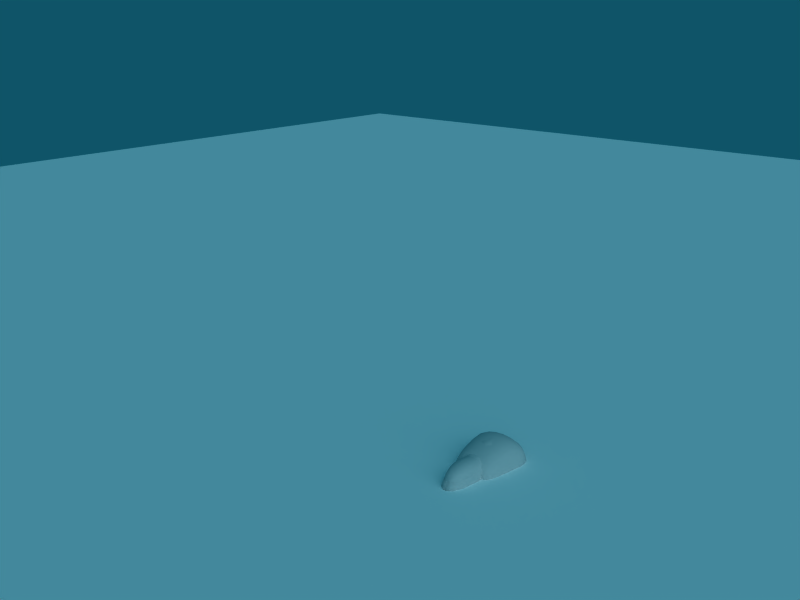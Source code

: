 # Source: Blender_Biped_Model_by_SwanArt.blend  (saved by Blender 2.68.0; exported with 4.5.12 LTS)
import bpy
from mathutils import Matrix  # noqa: F401  (used for matrix-valued properties, if any)

bpy.ops.wm.read_factory_settings(use_empty=True)
scene = bpy.context.scene
scene.name = 'Scene'

# ---- collections
col_collection_1 = bpy.data.collections.new('Collection 1'); scene.collection.children.link(col_collection_1)
col_collection_2 = bpy.data.collections.new('Collection 2'); scene.collection.children.link(col_collection_2)
col_collection_11 = bpy.data.collections.new('Collection 11'); scene.collection.children.link(col_collection_11)
col_collection_20 = bpy.data.collections.new('Collection 20'); scene.collection.children.link(col_collection_20)
col_collection_20.hide_render = True
col_collection_20.hide_viewport = True

# ---- materials (node trees are filled in below, after node groups)
mat_material_001 = bpy.data.materials.new('Material.001')
mat_material_001.alpha_threshold = 0.0
mat_material_001.use_transparent_shadow = False
mat_material_001.diffuse_color = (1.0, 0.9999, 0.9999, 1.0)
mat_material_001.roughness = 0.5
mat_material_001.line_color = (0.0, 0.0, 0.0, 1.0)

# ---- material node trees

# ---- world
world_world = bpy.data.worlds.new('World'); scene.world = world_world
world_world.color = (0.05886, 0.3296, 0.4075)
world_world.use_sun_shadow = False
world_world.sun_shadow_jitter_overblur = 0.0
world_world.cycles.sampling_method = 'MANUAL'
world_world.cycles.sample_map_resolution = 256

# ---- cameras
cam_camera = bpy.data.cameras.new('Camera')
cam_camera.passepartout_alpha = 0.2
cam_camera.clip_end = 100.0
cam_camera.lens = 35.0
cam_camera.sensor_width = 32.0
cam_camera.sensor_height = 18.0
cam_camera.show_passepartout = False
cam_camera.show_safe_areas = True
cam_camera.dof.focus_distance = 0.0
cam_camera.dof.aperture_fstop = 128.0

# ---- lights
light_lamp = bpy.data.lights.new('Lamp', 'SUN')
light_lamp.transmission_factor = 0.0
light_lamp.angle = 1.571
light_lamp.energy = 1.0
light_lamp.shadow_buffer_clip_start = 0.5
light_lamp.shadow_soft_size = 1.0
light_lamp.shadow_cascade_max_distance = 1000.0
light_lamp.cycles.use_multiple_importance_sampling = False

# ---- meshes
me_slider = bpy.data.meshes.new('Slider')
me_slider.from_pydata([(0.25, 0.05, 3.775e-09), (0.25, -0.05, -3.775e-09), (-0.25, -0.05, -3.775e-09), (-0.25, 0.05, 3.775e-09), (-0.2, 5.215e-08, 4.441e-15), (0.2, 5.215e-08, 4.441e-15)], [(1, 2), (0, 3), (2, 3), (0, 1), (5, 4)], [])
me_slider.use_remesh_preserve_volume = False
me_slider.use_remesh_preserve_attributes = False
me_slider.use_mirror_vertex_groups = False
me_slider.update()
me_chest = bpy.data.meshes.new('Chest')
me_chest.from_pydata([(0.1174, 0.07647, -0.185), (0.1215, -0.07849, -0.185), (0.1823, 0.1251, 0.1689), (0.1863, -0.07849, 0.1709), (-2.98e-08, -0.117, -0.1506), (-1.73e-18, 0.07647, -0.1506), (-1.192e-07, -0.117, 0.2074), (7.785e-19, 0.1251, 0.2054), (0.1407, -0.1008, 0.01622), (0.1367, 0.09066, -0.006082), (-7.451e-08, -0.1393, 0.04055), (-2.854e-18, 0.05011, 0.01825)], [], [(5, 0, 1, 4), (2, 7, 6, 3), (0, 9, 8, 1), (9, 2, 3, 8), (6, 10, 8, 3), (10, 4, 1, 8), (9, 0, 5, 11), (11, 7, 2, 9)])
me_chest.polygons.foreach_set('use_smooth', [True] * 8)
me_chest.use_remesh_preserve_volume = False
me_chest.use_remesh_preserve_attributes = False
me_chest.use_mirror_vertex_groups = False
me_chest.update()
me_shoulder_l = bpy.data.meshes.new('Shoulder.L')
me_shoulder_l.from_pydata([(0.1037, 0.06367, -0.05202), (0.1037, -0.09466, -0.05202), (-0.1037, -0.1456, -0.05202), (-0.1037, 0.01275, -0.05202), (0.1037, 0.06367, 0.04733), (0.1037, -0.09466, 0.04733), (-0.1037, -0.1456, 0.04733), (-0.1037, 0.01275, 0.04733)], [], [(0, 1, 2, 3), (4, 7, 6, 5), (0, 4, 5, 1), (1, 5, 6, 2), (2, 6, 7, 3), (4, 0, 3, 7)])
me_shoulder_l.polygons.foreach_set('use_smooth', [True] * 6)
me_shoulder_l.use_remesh_preserve_volume = False
me_shoulder_l.use_remesh_preserve_attributes = False
me_shoulder_l.use_mirror_vertex_groups = False
me_shoulder_l.update()
me_shoulder_r = bpy.data.meshes.new('Shoulder.R')
me_shoulder_r.from_pydata([(-0.1037, 0.06367, -0.05202), (-0.1037, -0.09466, -0.05202), (0.1037, -0.1456, -0.05202), (0.1037, 0.01275, -0.05202), (-0.1037, 0.06367, 0.04733), (-0.1037, -0.09466, 0.04733), (0.1037, -0.1456, 0.04733), (0.1037, 0.01275, 0.04733)], [], [(0, 1, 2, 3), (4, 7, 6, 5), (0, 4, 5, 1), (1, 5, 6, 2), (2, 6, 7, 3), (4, 0, 3, 7)])
me_shoulder_r.polygons.foreach_set('use_smooth', [True] * 6)
me_shoulder_r.use_remesh_preserve_volume = False
me_shoulder_r.use_remesh_preserve_attributes = False
me_shoulder_r.use_mirror_vertex_groups = False
me_shoulder_r.update()
me_upperarm_r = bpy.data.meshes.new('UpperArm.R')
me_upperarm_r.from_pydata([(-0.2212, 0.03458, -0.05198), (-0.2212, -0.06556, -0.05198), (0.2076, -0.06556, -0.05198), (0.2076, 0.03458, -0.05198), (-0.2212, 0.03458, 0.04729), (-0.2212, -0.06556, 0.04729), (0.2076, -0.06556, 0.04729), (0.2076, 0.03458, 0.04729)], [], [(0, 1, 2, 3), (4, 7, 6, 5), (0, 4, 5, 1), (1, 5, 6, 2), (2, 6, 7, 3), (4, 0, 3, 7)])
me_upperarm_r.polygons.foreach_set('use_smooth', [True] * 6)
me_upperarm_r.use_remesh_preserve_volume = False
me_upperarm_r.use_remesh_preserve_attributes = False
me_upperarm_r.use_mirror_vertex_groups = False
me_upperarm_r.update()
me_upperarm_l = bpy.data.meshes.new('UpperArm.L')
me_upperarm_l.from_pydata([(0.2212, 0.03458, -0.05198), (0.2212, -0.06556, -0.05198), (-0.2076, -0.06556, -0.05198), (-0.2076, 0.03458, -0.05198), (0.2212, 0.03458, 0.04729), (0.2212, -0.06556, 0.04729), (-0.2076, -0.06556, 0.04729), (-0.2076, 0.03458, 0.04729)], [], [(0, 1, 2, 3), (4, 7, 6, 5), (0, 4, 5, 1), (1, 5, 6, 2), (2, 6, 7, 3), (4, 0, 3, 7)])
me_upperarm_l.polygons.foreach_set('use_smooth', [True] * 6)
me_upperarm_l.use_remesh_preserve_volume = False
me_upperarm_l.use_remesh_preserve_attributes = False
me_upperarm_l.use_mirror_vertex_groups = False
me_upperarm_l.update()
me_neck = bpy.data.meshes.new('Neck')
me_neck.from_pydata([(0.09985, 0.1028, -0.04994), (0.09985, -0.07057, -0.04304), (-0.09985, -0.07057, -0.04304), (-0.09985, 0.1028, -0.04994), (0.03017, 0.03594, 0.1569), (0.03017, -0.02761, 0.1569), (-0.03017, -0.02761, 0.1569), (-0.03017, 0.03594, 0.1569), (0.04347, -0.02637, 0.04929), (0.04347, 0.0652, 0.04929), (-0.04347, -0.02637, 0.04929), (-0.04347, 0.0652, 0.04929), (-0.02517, -0.0005669, -0.09353), (-0.02517, 0.04736, -0.09527), (0.02517, 0.04736, -0.09527), (0.02517, -0.0005669, -0.09353)], [], [(4, 7, 6, 5), (0, 9, 8, 1), (9, 4, 5, 8), (1, 8, 10, 2), (8, 5, 6, 10), (2, 10, 11, 3), (10, 6, 7, 11), (4, 9, 11, 7), (9, 0, 3, 11), (2, 3, 13, 12), (3, 0, 14, 13), (0, 1, 15, 14), (1, 2, 12, 15), (14, 15, 12, 13)])
me_neck.polygons.foreach_set('use_smooth', [True] * 14)
me_neck.use_remesh_preserve_volume = False
me_neck.use_remesh_preserve_attributes = False
me_neck.use_mirror_vertex_groups = False
me_neck.update()
me_head = bpy.data.meshes.new('Head')
me_head.from_pydata([(0.08841, 0.1307, -0.07873), (0.08475, -0.1307, -0.2025), (-0.08475, -0.1307, -0.2025), (-0.08841, 0.1307, -0.07873), (0.08841, 0.1765, 0.09225), (0.08475, -0.1328, 0.1193), (-0.08475, -0.1328, 0.1193), (-0.08841, 0.1765, 0.09225), (0.1039, 0.01508, -0.1141), (-0.1039, 0.01508, -0.1141), (0.1039, 0.04004, 0.1599), (-0.1039, 0.04004, 0.1599)], [], [(1, 5, 6, 2), (4, 0, 3, 7), (0, 8, 9, 3), (8, 1, 2, 9), (7, 11, 10, 4), (11, 6, 5, 10), (8, 0, 4, 10), (10, 5, 1, 8), (6, 11, 9, 2), (11, 7, 3, 9)])
me_head.polygons.foreach_set('use_smooth', [True] * 10)
me_head.use_remesh_preserve_volume = False
me_head.use_remesh_preserve_attributes = False
me_head.use_mirror_vertex_groups = False
me_head.update()
me_forearm_l = bpy.data.meshes.new('Forearm.L')
me_forearm_l.from_pydata([(0.1762, 0.02247, -0.02838), (0.1762, -0.04269, -0.02838), (-0.174, -0.06556, -0.05198), (-0.174, 0.03458, -0.05198), (0.1762, 0.02247, 0.02388), (0.1762, -0.04269, 0.02388), (-0.174, -0.06556, 0.04729), (-0.174, 0.03458, 0.04729)], [], [(0, 1, 2, 3), (4, 7, 6, 5), (0, 4, 5, 1), (1, 5, 6, 2), (2, 6, 7, 3), (4, 0, 3, 7)])
me_forearm_l.polygons.foreach_set('use_smooth', [True] * 6)
me_forearm_l.use_remesh_preserve_volume = False
me_forearm_l.use_remesh_preserve_attributes = False
me_forearm_l.use_mirror_vertex_groups = False
me_forearm_l.update()
me_forearm_r = bpy.data.meshes.new('Forearm.R')
me_forearm_r.from_pydata([(-0.1762, 0.02247, -0.02838), (-0.1762, -0.04269, -0.02838), (0.174, -0.06556, -0.05198), (0.174, 0.03458, -0.05198), (-0.1762, 0.02247, 0.02388), (-0.1762, -0.04269, 0.02388), (0.174, -0.06556, 0.04729), (0.174, 0.03458, 0.04729)], [], [(0, 1, 2, 3), (4, 7, 6, 5), (0, 4, 5, 1), (1, 5, 6, 2), (2, 6, 7, 3), (4, 0, 3, 7)])
me_forearm_r.polygons.foreach_set('use_smooth', [True] * 6)
me_forearm_r.use_remesh_preserve_volume = False
me_forearm_r.use_remesh_preserve_attributes = False
me_forearm_r.use_mirror_vertex_groups = False
me_forearm_r.update()
me_hand_r = bpy.data.meshes.new('Hand.R')
me_hand_r.from_pydata([(-0.03946, 0.0298, -0.01439), (-0.03946, -0.05013, -0.01439), (0.06745, -0.05236, -0.02356), (0.06745, 0.02322, -0.02356), (-0.03946, 0.0298, 0.0245), (-0.03946, -0.05013, 0.0245), (0.06745, -0.05236, 0.02674), (0.06745, 0.02322, 0.02674), (-0.001088, -0.05013, -0.01886), (-0.001088, 0.03378, -0.01886), (-0.001088, -0.05013, 0.02674), (-0.001088, 0.03378, 0.02674)], [], [(0, 4, 5, 1), (2, 6, 7, 3), (9, 0, 1, 8), (8, 2, 3, 9), (4, 11, 10, 5), (11, 7, 6, 10), (5, 10, 8, 1), (10, 6, 2, 8), (0, 9, 11, 4), (9, 3, 7, 11)])
me_hand_r.polygons.foreach_set('use_smooth', [True] * 10)
me_hand_r.use_remesh_preserve_volume = False
me_hand_r.use_remesh_preserve_attributes = False
me_hand_r.use_mirror_vertex_groups = False
me_hand_r.update()
me_thumb_r = bpy.data.meshes.new('Thumb.R')
me_thumb_r.from_pydata([(-0.05684, -0.01219, -0.01358), (-0.05031, -0.03783, -0.01358), (0.05334, -0.009115, -0.01949), (0.05334, 0.01995, -0.01949), (-0.05684, -0.01219, 0.01145), (-0.05031, -0.03783, 0.01145), (0.05334, -0.009115, 0.01289), (0.05334, 0.01995, 0.01289), (-0.01187, -0.03137, -0.01646), (-0.01852, -0.004182, -0.01646), (-0.01187, -0.03137, 0.01289), (-0.01852, -0.004182, 0.01289)], [], [(0, 4, 5, 1), (2, 6, 7, 3), (9, 0, 1, 8), (8, 2, 3, 9), (4, 11, 10, 5), (11, 7, 6, 10), (5, 10, 8, 1), (10, 6, 2, 8), (0, 9, 11, 4), (9, 3, 7, 11)])
me_thumb_r.polygons.foreach_set('use_smooth', [True] * 10)
me_thumb_r.use_remesh_preserve_volume = False
me_thumb_r.use_remesh_preserve_attributes = False
me_thumb_r.use_mirror_vertex_groups = False
me_thumb_r.update()
me_mit1_r = bpy.data.meshes.new('Mit1.R')
me_mit1_r.from_pydata([(-0.02762, 0.0321, -0.01546), (-0.02762, -0.03849, -0.01546), (0.03059, -0.03983, -0.01834), (0.03059, 0.03792, -0.01834), (-0.02762, 0.0321, 0.01077), (-0.02762, -0.03849, 0.01077), (0.03059, -0.03983, 0.01364), (0.03059, 0.03792, 0.01364), (0.001486, -0.03737, -0.01834), (0.001486, 0.03546, -0.01834), (0.001486, -0.03737, 0.01364), (0.001486, 0.03546, 0.01364)], [], [(0, 4, 5, 1), (2, 6, 7, 3), (9, 0, 1, 8), (8, 2, 3, 9), (4, 11, 10, 5), (11, 7, 6, 10), (5, 10, 8, 1), (10, 6, 2, 8), (0, 9, 11, 4), (9, 3, 7, 11)])
me_mit1_r.polygons.foreach_set('use_smooth', [True] * 10)
me_mit1_r.use_remesh_preserve_volume = False
me_mit1_r.use_remesh_preserve_attributes = False
me_mit1_r.use_mirror_vertex_groups = False
me_mit1_r.update()
me_mit2_r = bpy.data.meshes.new('Mit2.R')
me_mit2_r.from_pydata([(-0.02762, 0.02278, -0.01064), (-0.02762, -0.02471, -0.01064), (0.03059, -0.03735, -0.01676), (0.03059, 0.03542, -0.01676), (-0.02762, 0.02278, 0.005948), (-0.02762, -0.02471, 0.005948), (0.03059, -0.03735, 0.01207), (0.03059, 0.03542, 0.01207), (-0.003752, -0.02989, -0.01492), (-0.003752, 0.02796, -0.01492), (-0.003752, -0.02989, 0.01023), (-0.003752, 0.02796, 0.01023)], [], [(0, 4, 5, 1), (2, 6, 7, 3), (9, 0, 1, 8), (8, 2, 3, 9), (4, 11, 10, 5), (11, 7, 6, 10), (5, 10, 8, 1), (10, 6, 2, 8), (0, 9, 11, 4), (9, 3, 7, 11)])
me_mit2_r.polygons.foreach_set('use_smooth', [True] * 10)
me_mit2_r.use_remesh_preserve_volume = False
me_mit2_r.use_remesh_preserve_attributes = False
me_mit2_r.use_mirror_vertex_groups = False
me_mit2_r.update()
me_thumb_l = bpy.data.meshes.new('Thumb.L')
me_thumb_l.from_pydata([(0.05684, -0.01219, -0.01358), (0.05031, -0.03783, -0.01358), (-0.05334, -0.009115, -0.01949), (-0.05334, 0.01995, -0.01949), (0.05684, -0.01219, 0.01145), (0.05031, -0.03783, 0.01145), (-0.05334, -0.009115, 0.01289), (-0.05334, 0.01995, 0.01289), (0.01187, -0.03137, -0.01646), (0.01852, -0.004182, -0.01646), (0.01187, -0.03137, 0.01289), (0.01852, -0.004182, 0.01289)], [], [(0, 4, 5, 1), (2, 6, 7, 3), (9, 0, 1, 8), (8, 2, 3, 9), (4, 11, 10, 5), (11, 7, 6, 10), (5, 10, 8, 1), (10, 6, 2, 8), (0, 9, 11, 4), (9, 3, 7, 11)])
me_thumb_l.polygons.foreach_set('use_smooth', [True] * 10)
me_thumb_l.use_remesh_preserve_volume = False
me_thumb_l.use_remesh_preserve_attributes = False
me_thumb_l.use_mirror_vertex_groups = False
me_thumb_l.update()
me_hand_l = bpy.data.meshes.new('Hand.L')
me_hand_l.from_pydata([(0.03946, 0.0298, -0.01439), (0.03946, -0.05013, -0.01439), (-0.06745, -0.05236, -0.02356), (-0.06745, 0.02322, -0.02356), (0.03946, 0.0298, 0.0245), (0.03946, -0.05013, 0.0245), (-0.06745, -0.05236, 0.02674), (-0.06745, 0.02322, 0.02674), (0.001088, -0.05013, -0.01886), (0.001088, 0.03378, -0.01886), (0.001088, -0.05013, 0.02674), (0.001088, 0.03378, 0.02674)], [], [(0, 4, 5, 1), (2, 6, 7, 3), (9, 0, 1, 8), (8, 2, 3, 9), (4, 11, 10, 5), (11, 7, 6, 10), (5, 10, 8, 1), (10, 6, 2, 8), (0, 9, 11, 4), (9, 3, 7, 11)])
me_hand_l.polygons.foreach_set('use_smooth', [True] * 10)
me_hand_l.use_remesh_preserve_volume = False
me_hand_l.use_remesh_preserve_attributes = False
me_hand_l.use_mirror_vertex_groups = False
me_hand_l.update()
me_mit1_l = bpy.data.meshes.new('Mit1.L')
me_mit1_l.from_pydata([(0.02762, 0.0321, -0.01546), (0.02762, -0.03849, -0.01546), (-0.03059, -0.03983, -0.01834), (-0.03059, 0.03792, -0.01834), (0.02762, 0.0321, 0.01077), (0.02762, -0.03849, 0.01077), (-0.03059, -0.03983, 0.01364), (-0.03059, 0.03792, 0.01364), (-0.001486, -0.03737, -0.01834), (-0.001486, 0.03546, -0.01834), (-0.001486, -0.03737, 0.01364), (-0.001486, 0.03546, 0.01364)], [], [(0, 4, 5, 1), (2, 6, 7, 3), (9, 0, 1, 8), (8, 2, 3, 9), (4, 11, 10, 5), (11, 7, 6, 10), (5, 10, 8, 1), (10, 6, 2, 8), (0, 9, 11, 4), (9, 3, 7, 11)])
me_mit1_l.polygons.foreach_set('use_smooth', [True] * 10)
me_mit1_l.use_remesh_preserve_volume = False
me_mit1_l.use_remesh_preserve_attributes = False
me_mit1_l.use_mirror_vertex_groups = False
me_mit1_l.update()
me_mit2_l = bpy.data.meshes.new('Mit2.L')
me_mit2_l.from_pydata([(0.02762, 0.02278, -0.01064), (0.02762, -0.02471, -0.01064), (-0.03059, -0.03735, -0.01676), (-0.03059, 0.03542, -0.01676), (0.02762, 0.02278, 0.005948), (0.02762, -0.02471, 0.005948), (-0.03059, -0.03735, 0.01207), (-0.03059, 0.03542, 0.01207), (0.003752, -0.02989, -0.01492), (0.003752, 0.02796, -0.01492), (0.003752, -0.02989, 0.01023), (0.003752, 0.02796, 0.01023)], [], [(0, 4, 5, 1), (2, 6, 7, 3), (9, 0, 1, 8), (8, 2, 3, 9), (4, 11, 10, 5), (11, 7, 6, 10), (5, 10, 8, 1), (10, 6, 2, 8), (0, 9, 11, 4), (9, 3, 7, 11)])
me_mit2_l.polygons.foreach_set('use_smooth', [True] * 10)
me_mit2_l.use_remesh_preserve_volume = False
me_mit2_l.use_remesh_preserve_attributes = False
me_mit2_l.use_mirror_vertex_groups = False
me_mit2_l.update()
me_mid = bpy.data.meshes.new('Mid')
me_mid.from_pydata([(0.1217, 0.06612, -0.1102), (0.1228, -0.1092, -0.1113), (-0.1228, -0.1092, -0.1113), (-0.1217, 0.06612, -0.1102), (0.1215, 0.05954, 0.1098), (0.122, -0.1251, 0.105), (-0.122, -0.1251, 0.105), (-0.1215, 0.05954, 0.1098)], [], [(0, 1, 2, 3), (4, 7, 6, 5), (0, 4, 5, 1), (1, 5, 6, 2), (2, 6, 7, 3), (4, 0, 3, 7)])
me_mid.polygons.foreach_set('use_smooth', [True] * 6)
me_mid.use_remesh_preserve_volume = False
me_mid.use_remesh_preserve_attributes = False
me_mid.use_mirror_vertex_groups = False
me_mid.update()
me_pelvis = bpy.data.meshes.new('Pelvis')
me_pelvis.from_pydata([(0.08523, 0.0716, -0.09317), (0.08501, -0.02246, -0.09575), (0.1602, 0.07069, 0.1192), (0.1602, -0.09458, 0.1192), (-4.47e-08, -0.04491, -0.1288), (0.0002727, 0.07636, -0.136), (-7.451e-08, -0.09458, 0.08253), (2.235e-08, 0.07069, 0.08253), (0.1095, -0.04802, -0.03208), (0.1095, 0.07715, -0.02967), (-5.439e-08, -0.09053, -0.03111), (-2.794e-09, 0.1084, -0.03512)], [], [(5, 0, 1, 4), (2, 7, 6, 3), (0, 9, 8, 1), (9, 2, 3, 8), (6, 10, 8, 3), (10, 4, 1, 8), (9, 0, 5, 11), (11, 7, 2, 9)])
me_pelvis.polygons.foreach_set('use_smooth', [True] * 8)
me_pelvis.use_remesh_preserve_volume = False
me_pelvis.use_remesh_preserve_attributes = False
me_pelvis.use_mirror_vertex_groups = False
me_pelvis.update()
me_thigh = bpy.data.meshes.new('Thigh')
me_thigh.from_pydata([(0.08489, 0.1032, -0.3406), (0.08489, -0.1041, -0.3406), (-0.09356, -0.1041, -0.3406), (-0.09356, 0.1032, -0.3406), (0.0878, 0.1012, 0.3165), (0.0878, -0.1061, 0.3165), (-0.09065, -0.1061, 0.3165), (-0.09065, 0.1012, 0.3165)], [], [(0, 1, 2, 3), (4, 7, 6, 5), (0, 4, 5, 1), (1, 5, 6, 2), (2, 6, 7, 3), (4, 0, 3, 7)])
me_thigh.polygons.foreach_set('use_smooth', [True] * 6)
me_thigh.use_remesh_preserve_volume = False
me_thigh.use_remesh_preserve_attributes = False
me_thigh.use_mirror_vertex_groups = False
me_thigh.update()
me_shin = bpy.data.meshes.new('Shin')
me_shin.from_pydata([(0.03552, 0.03136, -0.3284), (0.03552, -0.04126, -0.3284), (-0.03164, -0.04126, -0.3284), (-0.03164, 0.03136, -0.3284), (0.04799, 0.04485, 0.2156), (0.04799, -0.07037, 0.2182), (-0.04411, -0.07037, 0.2182), (-0.04411, 0.04485, 0.2156), (0.0573, -0.06772, 0.0486), (0.09699, 0.08931, 0.05783), (-0.05342, -0.06772, 0.0486), (-0.09311, 0.08931, 0.05783), (0.04012, -0.05524, -0.1039), (0.04845, 0.04535, -0.1039), (-0.03624, -0.05524, -0.1039), (-0.04457, 0.04535, -0.1039)], [], [(0, 1, 2, 3), (4, 7, 6, 5), (9, 4, 5, 8), (8, 5, 6, 10), (10, 6, 7, 11), (4, 9, 11, 7), (0, 13, 12, 1), (13, 9, 8, 12), (1, 12, 14, 2), (12, 8, 10, 14), (2, 14, 15, 3), (14, 10, 11, 15), (9, 13, 15, 11), (13, 0, 3, 15)])
me_shin.polygons.foreach_set('use_smooth', [True] * 14)
me_shin.use_remesh_preserve_volume = False
me_shin.use_remesh_preserve_attributes = False
me_shin.use_mirror_vertex_groups = False
me_shin.update()
me_foot_l = bpy.data.meshes.new('Foot.L')
me_foot_l.from_pydata([(0.0716, 0.08252, -0.06341), (0.05361, -0.1496, -0.05431), (-0.05536, -0.1496, -0.05431), (-0.07335, 0.08252, -0.06341), (0.0334, 0.02907, 0.08049), (0.03895, -0.16, -0.01843), (-0.03621, -0.1603, 0.0008039), (-0.04788, 0.02754, 0.06427), (0.05141, -0.1478, -0.03237), (0.06867, 0.08679, -0.01442), (-0.05316, -0.1478, -0.03237), (-0.07042, 0.08679, -0.01442), (0.06317, -0.03716, -0.06341), (-0.06491, -0.03716, -0.06341), (0.04145, -0.05657, 0.02213), (-0.04241, -0.05413, 0.05209), (0.06058, -0.03684, -0.03423), (-0.06232, -0.03684, -0.03423)], [], [(1, 8, 10, 2), (8, 5, 6, 10), (4, 9, 11, 7), (9, 0, 3, 11), (0, 12, 13, 3), (12, 1, 2, 13), (7, 15, 14, 4), (15, 6, 5, 14), (12, 0, 9, 16), (16, 8, 1, 12), (4, 14, 16, 9), (14, 5, 8, 16), (10, 17, 13, 2), (17, 11, 3, 13), (6, 15, 17, 10), (15, 7, 11, 17)])
me_foot_l.polygons.foreach_set('use_smooth', [True] * 16)
me_foot_l.use_remesh_preserve_volume = False
me_foot_l.use_remesh_preserve_attributes = False
me_foot_l.use_mirror_vertex_groups = False
me_foot_l.update()
me_toe_l = bpy.data.meshes.new('Toe.L')
me_toe_l.from_pydata([(0.06818, 0.08406, -0.03671), (0.04853, -0.07444, -0.03671), (-0.04764, -0.07444, -0.03671), (-0.05497, 0.08406, -0.03671), (0.05243, 0.06232, 0.01671), (0.03558, -0.06981, 0.01204), (-0.03291, -0.06716, 0.0305), (-0.03381, 0.06793, 0.05647), (0.04684, -0.07246, -0.01191), (0.06569, 0.08769, -0.004772), (-0.04595, -0.07246, -0.01191), (-0.05248, 0.08769, -0.004772), (-0.04761, -0.02427, -0.01009), (0.05165, -0.02427, -0.01009), (-0.03314, -0.02536, 0.03712), (0.03987, -0.02876, 0.01323), (-0.04951, -0.02667, -0.03671), (0.05354, -0.02667, -0.03671)], [], [(1, 8, 10, 2), (8, 5, 6, 10), (4, 9, 11, 7), (9, 0, 3, 11), (0, 17, 16, 3), (17, 1, 2, 16), (7, 14, 15, 4), (14, 6, 5, 15), (1, 17, 13, 8), (17, 0, 9, 13), (4, 15, 13, 9), (15, 5, 8, 13), (10, 12, 16, 2), (12, 11, 3, 16), (6, 14, 12, 10), (14, 7, 11, 12)])
me_toe_l.polygons.foreach_set('use_smooth', [True] * 16)
me_toe_l.use_remesh_preserve_volume = False
me_toe_l.use_remesh_preserve_attributes = False
me_toe_l.use_mirror_vertex_groups = False
me_toe_l.update()
me_foot_r = bpy.data.meshes.new('Foot.R')
me_foot_r.from_pydata([(-0.0716, 0.08252, -0.06341), (-0.05361, -0.1496, -0.05431), (0.05536, -0.1496, -0.05431), (0.07335, 0.08252, -0.06341), (-0.0334, 0.02907, 0.08049), (-0.03895, -0.16, -0.01843), (0.03621, -0.1603, 0.0008039), (0.04788, 0.02754, 0.06427), (-0.05141, -0.1478, -0.03237), (-0.06867, 0.08679, -0.01442), (0.05316, -0.1478, -0.03237), (0.07042, 0.08679, -0.01442), (-0.06317, -0.03716, -0.06341), (0.06491, -0.03716, -0.06341), (-0.04145, -0.05657, 0.02213), (0.04241, -0.05413, 0.05209), (-0.06058, -0.03684, -0.03423), (0.06232, -0.03684, -0.03423)], [], [(1, 8, 10, 2), (8, 5, 6, 10), (4, 9, 11, 7), (9, 0, 3, 11), (0, 12, 13, 3), (12, 1, 2, 13), (7, 15, 14, 4), (15, 6, 5, 14), (12, 0, 9, 16), (16, 8, 1, 12), (4, 14, 16, 9), (14, 5, 8, 16), (10, 17, 13, 2), (17, 11, 3, 13), (6, 15, 17, 10), (15, 7, 11, 17)])
me_foot_r.polygons.foreach_set('use_smooth', [True] * 16)
me_foot_r.use_remesh_preserve_volume = False
me_foot_r.use_remesh_preserve_attributes = False
me_foot_r.use_mirror_vertex_groups = False
me_foot_r.update()
me_toe_r = bpy.data.meshes.new('Toe.R')
me_toe_r.from_pydata([(-0.06818, 0.08406, -0.03671), (-0.04853, -0.07444, -0.03671), (0.04764, -0.07444, -0.03671), (0.05497, 0.08406, -0.03671), (-0.05243, 0.06232, 0.01671), (-0.03558, -0.06981, 0.01204), (0.03291, -0.06716, 0.0305), (0.03381, 0.06793, 0.05647), (-0.04684, -0.07246, -0.01191), (-0.06569, 0.08769, -0.004772), (0.04595, -0.07246, -0.01191), (0.05248, 0.08769, -0.004772), (0.04761, -0.02427, -0.01009), (-0.05165, -0.02427, -0.01009), (0.03314, -0.02536, 0.03712), (-0.03987, -0.02876, 0.01323), (0.04951, -0.02667, -0.03671), (-0.05354, -0.02667, -0.03671)], [], [(1, 8, 10, 2), (8, 5, 6, 10), (4, 9, 11, 7), (9, 0, 3, 11), (0, 17, 16, 3), (17, 1, 2, 16), (7, 14, 15, 4), (14, 6, 5, 15), (1, 17, 13, 8), (17, 0, 9, 13), (4, 15, 13, 9), (15, 5, 8, 13), (10, 12, 16, 2), (12, 11, 3, 16), (6, 14, 12, 10), (14, 7, 11, 12)])
me_toe_r.polygons.foreach_set('use_smooth', [True] * 16)
me_toe_r.use_remesh_preserve_volume = False
me_toe_r.use_remesh_preserve_attributes = False
me_toe_r.use_mirror_vertex_groups = False
me_toe_r.update()
me_plane_001 = bpy.data.meshes.new('Plane.001')
me_plane_001.from_pydata([(1.0, 1.0, 0.0), (1.0, -1.0, 0.0), (-1.0, -1.0, 0.0), (-1.0, 1.0, 0.0)], [], [(0, 3, 2, 1)])
me_plane_001.materials.append(mat_material_001)
me_plane_001.use_remesh_preserve_volume = False
me_plane_001.use_remesh_preserve_attributes = False
me_plane_001.use_mirror_vertex_groups = False
me_plane_001.update()
me_vis_line = bpy.data.meshes.new('VIS_Line')
me_vis_line.from_pydata([(0.0, 0.6, 0.0), (-1.192e-07, 5.96e-08, 3.423e-08)], [(0, 1)], [])
me_vis_line.use_remesh_preserve_volume = False
me_vis_line.use_remesh_preserve_attributes = False
me_vis_line.use_mirror_vertex_groups = False
me_vis_line.update()
me_gzm_root = bpy.data.meshes.new('GZM_Root')
me_gzm_root.from_pydata([(0.6213, 0.3435, 0.0), (0.06741, 0.6741, 0.0), (0.6741, 0.06741, 0.0), (1.011, 0.06741, 0.0), (1.011, 0.1348, 0.0), (1.213, -0.06113, 0.0), (0.06741, 1.011, 0.0), (0.1348, 1.011, 0.0), (-0.06047, 1.213, 0.0), (1.011, 0.06741, 0.0), (1.011, 0.1348, 0.0), (0.6741, 0.06741, 0.0), (0.06741, 0.6741, 0.0), (0.06741, 1.011, 0.0), (0.1348, 1.011, 0.0), (0.3627, 0.6117, 0.0)], [(4, 5), (2, 9), (3, 9), (3, 10), (4, 10), (0, 11), (2, 11), (1, 12), (6, 12), (6, 13), (7, 13), (7, 14), (8, 14), (0, 15), (1, 15)], [])
me_gzm_root.use_remesh_preserve_volume = False
me_gzm_root.use_remesh_preserve_attributes = False
me_gzm_root.use_mirror_vertex_groups = False
me_gzm_root.update()
me_gzm_thumb = bpy.data.meshes.new('GZM_Thumb')
me_gzm_thumb.from_pydata([(0.1513, 0.731, -0.1902), (0.1779, 0.731, -0.1578), (0.1977, 0.731, -0.1208), (0.2099, 0.731, -0.08063), (0.214, 0.731, -0.03887), (0.2099, 0.731, 0.002879), (0.1977, 0.731, 0.04303), (0.1779, 0.731, 0.08003), (0.1513, 0.731, 0.1125), (0.1189, 0.731, 0.1391), (0.0819, 0.731, 0.1589), (0.04175, 0.731, 0.171), (-3.823e-08, 0.731, 0.1751), (-0.04175, 0.731, 0.171), (-0.0819, 0.731, 0.1589), (-0.1189, 0.731, 0.1391), (-0.1513, 0.731, 0.1125), (-0.1779, 0.731, 0.08003), (-0.1977, 0.731, 0.04303), (-0.2099, 0.731, 0.002878), (-0.214, 0.731, -0.03887), (-0.2099, 0.731, -0.08063), (-0.1977, 0.731, -0.1208), (-0.1779, 0.731, -0.1578), (-0.1513, 0.731, -0.1902), (-0.1189, 0.731, -0.2168), (-0.0819, 0.731, -0.2366), (-0.04175, 0.731, -0.2488), (3.751e-07, 0.731, -0.2529), (0.04175, 0.731, -0.2488), (0.0819, 0.731, -0.2366), (0.1189, 0.731, -0.2168)], [(0, 1), (1, 2), (2, 3), (3, 4), (4, 5), (5, 6), (6, 7), (7, 8), (8, 9), (9, 10), (10, 11), (11, 12), (12, 13), (13, 14), (14, 15), (15, 16), (16, 17), (17, 18), (18, 19), (19, 20), (20, 21), (21, 22), (22, 23), (23, 24), (24, 25), (25, 26), (26, 27), (27, 28), (28, 29), (29, 30), (30, 31), (0, 31)], [])
me_gzm_thumb.use_remesh_preserve_volume = False
me_gzm_thumb.use_remesh_preserve_attributes = False
me_gzm_thumb.use_mirror_vertex_groups = False
me_gzm_thumb.update()
me_gzm_ik_hand = bpy.data.meshes.new('GZM_IK_Hand')
me_gzm_ik_hand.from_pydata([(0.2482, -0.03178, -0.2255), (0.3425, 0.07789, 0.1866), (0.2832, -0.03391, -0.03265), (0.0, 0.2327, -0.3772), (0.0, 1.017, 0.1796), (0.28, 1.035, 0.1831)], [(0, 2), (1, 2), (0, 3), (1, 5), (4, 5)], [])
me_gzm_ik_hand.use_remesh_preserve_volume = False
me_gzm_ik_hand.use_remesh_preserve_attributes = False
me_gzm_ik_hand.use_mirror_vertex_groups = False
me_gzm_ik_hand.update()
me_gzm_mit_02 = bpy.data.meshes.new('GZM_Mit.02')
me_gzm_mit_02.from_pydata([(0.7295, 0.4998, 0.3087), (0.7124, 0.4995, -0.3286), (0.8604, 0.4966, -0.01638), (0.0, 0.4998, 0.421), (0.0, 0.4993, -0.4674)], [(0, 2), (1, 2), (0, 3), (1, 4)], [])
me_gzm_mit_02.use_remesh_preserve_volume = False
me_gzm_mit_02.use_remesh_preserve_attributes = False
me_gzm_mit_02.use_mirror_vertex_groups = False
me_gzm_mit_02.update()
me_gzm_mit_01 = bpy.data.meshes.new('GZM_Mit.01')
me_gzm_mit_01.from_pydata([(0.8234, 0.5005, 0.3915), (0.7991, 0.5, -0.4049), (1.009, 0.496, -0.01467), (0.0, 0.5005, 0.532), (0.0, 0.4998, -0.5784)], [(0, 2), (1, 2), (0, 3), (1, 4)], [])
me_gzm_mit_01.use_remesh_preserve_volume = False
me_gzm_mit_01.use_remesh_preserve_attributes = False
me_gzm_mit_01.use_mirror_vertex_groups = False
me_gzm_mit_01.update()
me_gzm_palm = bpy.data.meshes.new('GZM_Palm')
me_gzm_palm.from_pydata([(0.4498, 0.4998, 0.2301), (0.4322, 0.4995, -0.3493), (0.5847, 0.4966, -0.06539), (0.0, 0.4998, 0.3323), (0.0, 0.4994, -0.4755)], [(0, 2), (1, 2), (0, 3), (1, 4)], [])
me_gzm_palm.use_remesh_preserve_volume = False
me_gzm_palm.use_remesh_preserve_attributes = False
me_gzm_palm.use_mirror_vertex_groups = False
me_gzm_palm.update()
me_gzm_shoulder_r = bpy.data.meshes.new('GZM_Shoulder.R')
me_gzm_shoulder_r.from_pydata([(-0.1202, 0.6215, -0.5065), (-0.1997, 0.6215, -0.4096), (-0.2588, 0.6215, -0.299), (-0.2951, 0.6215, -0.1791), (-0.3074, 0.6215, -0.05439), (-0.2951, 0.6215, 0.07034), (-0.2588, 0.6215, 0.1903), (-0.1997, 0.6215, 0.3008), (-0.1202, 0.6215, 0.3977), (-0.02329, 0.6215, 0.4772), (0.08724, 0.6215, 0.5363), (0.2072, 0.6215, 0.5726), (0.3319, 0.6215, 0.5849), (0.4566, 0.6215, 0.5726), (0.5766, 0.6215, 0.5363), (0.6871, 0.6215, 0.4772), (0.784, 0.6215, 0.3977), (0.8635, 0.6215, 0.3008), (0.9225, 0.6215, 0.1903), (0.9589, 0.6215, 0.07034), (0.9712, 0.6215, -0.05439), (0.9589, 0.6215, -0.1791), (0.9225, 0.6215, -0.299), (0.8635, 0.6215, -0.4096), (0.784, 0.6215, -0.5065), (0.6871, 0.6215, -0.586), (0.5765, 0.6215, -0.645), (0.4566, 0.6215, -0.6814), (0.3319, 0.6215, -0.6937), (0.2072, 0.6215, -0.6814), (0.08724, 0.6215, -0.645), (-0.02329, 0.6215, -0.586)], [(0, 1), (1, 2), (2, 3), (3, 4), (4, 5), (5, 6), (6, 7), (7, 8), (8, 9), (9, 10), (10, 11), (11, 12), (12, 13), (13, 14), (14, 15), (15, 16), (16, 17), (17, 18), (18, 19), (19, 20), (20, 21), (21, 22), (22, 23), (23, 24), (24, 25), (25, 26), (26, 27), (27, 28), (28, 29), (29, 30), (30, 31), (0, 31)], [])
me_gzm_shoulder_r.use_remesh_preserve_volume = False
me_gzm_shoulder_r.use_remesh_preserve_attributes = False
me_gzm_shoulder_r.use_mirror_vertex_groups = False
me_gzm_shoulder_r.update()
me_gzm_shoulder_l = bpy.data.meshes.new('GZM_Shoulder.L')
me_gzm_shoulder_l.from_pydata([(0.1202, 0.6215, -0.5065), (0.1997, 0.6215, -0.4096), (0.2588, 0.6215, -0.299), (0.2951, 0.6215, -0.1791), (0.3074, 0.6215, -0.05439), (0.2951, 0.6215, 0.07034), (0.2588, 0.6215, 0.1903), (0.1997, 0.6215, 0.3008), (0.1202, 0.6215, 0.3977), (0.02329, 0.6215, 0.4772), (-0.08724, 0.6215, 0.5363), (-0.2072, 0.6215, 0.5726), (-0.3319, 0.6215, 0.5849), (-0.4566, 0.6215, 0.5726), (-0.5766, 0.6215, 0.5363), (-0.6871, 0.6215, 0.4772), (-0.784, 0.6215, 0.3977), (-0.8635, 0.6215, 0.3008), (-0.9225, 0.6215, 0.1903), (-0.9589, 0.6215, 0.07034), (-0.9712, 0.6215, -0.05439), (-0.9589, 0.6215, -0.1791), (-0.9225, 0.6215, -0.299), (-0.8635, 0.6215, -0.4096), (-0.784, 0.6215, -0.5065), (-0.6871, 0.6215, -0.586), (-0.5765, 0.6215, -0.645), (-0.4566, 0.6215, -0.6814), (-0.3319, 0.6215, -0.6937), (-0.2072, 0.6215, -0.6814), (-0.08724, 0.6215, -0.645), (0.02329, 0.6215, -0.586)], [(0, 1), (1, 2), (2, 3), (3, 4), (4, 5), (5, 6), (6, 7), (7, 8), (8, 9), (9, 10), (10, 11), (11, 12), (12, 13), (13, 14), (14, 15), (15, 16), (16, 17), (17, 18), (18, 19), (19, 20), (20, 21), (21, 22), (22, 23), (23, 24), (24, 25), (25, 26), (26, 27), (27, 28), (28, 29), (29, 30), (30, 31), (0, 31)], [])
me_gzm_shoulder_l.use_remesh_preserve_volume = False
me_gzm_shoulder_l.use_remesh_preserve_attributes = False
me_gzm_shoulder_l.use_mirror_vertex_groups = False
me_gzm_shoulder_l.update()
me_gzm_neck = bpy.data.meshes.new('GZM_Neck')
me_gzm_neck.from_pydata([(0.3744, 0.4454, 0.3744), (0.4403, 0.4454, 0.2942), (0.4892, 0.4454, 0.2026), (0.5194, 0.4454, 0.1033), (0.5295, 0.4454, -3.689e-08), (0.5194, 0.4454, -0.1033), (0.4892, 0.4454, -0.2026), (0.4403, 0.4454, -0.2942), (0.3744, 0.4454, -0.3744), (0.2942, 0.4454, -0.4403), (0.2026, 0.4454, -0.4892), (0.1033, 0.4454, -0.5194), (-2.643e-07, 0.4454, -0.5295), (-0.1033, 0.4454, -0.5194), (-0.2026, 0.4454, -0.4892), (-0.2942, 0.4454, -0.4403), (-0.3744, 0.4454, -0.3744), (-0.4403, 0.4454, -0.2942), (-0.4892, 0.4454, -0.2026), (-0.5194, 0.4454, -0.1033), (-0.5295, 0.4454, 5.944e-07), (-0.5194, 0.4454, 0.1033), (-0.4892, 0.4454, 0.2026), (-0.4403, 0.4454, 0.2942), (-0.3744, 0.4454, 0.3744), (-0.2942, 0.4454, 0.4403), (-0.2026, 0.4454, 0.4892), (-0.1033, 0.4454, 0.5194), (9.183e-07, 0.4454, 0.5295), (0.1033, 0.4454, 0.5194), (0.2026, 0.4454, 0.4892), (0.2942, 0.4454, 0.4403)], [(0, 1), (1, 2), (2, 3), (3, 4), (4, 5), (5, 6), (6, 7), (7, 8), (8, 9), (9, 10), (10, 11), (11, 12), (12, 13), (13, 14), (14, 15), (15, 16), (16, 17), (17, 18), (18, 19), (19, 20), (20, 21), (21, 22), (22, 23), (23, 24), (24, 25), (25, 26), (26, 27), (27, 28), (28, 29), (29, 30), (30, 31), (0, 31), (12, 28)], [])
me_gzm_neck.use_remesh_preserve_volume = False
me_gzm_neck.use_remesh_preserve_attributes = False
me_gzm_neck.use_mirror_vertex_groups = False
me_gzm_neck.update()
me_gzm_head = bpy.data.meshes.new('GZM_Head')
me_gzm_head.from_pydata([(0.4757, -0.175, 0.1478), (0.5176, 1.106, -0.004707), (0.6238, 0.3951, -0.01741), (0.0, -0.4311, 0.4527), (0.0, 1.293, 0.1605)], [(0, 2), (1, 2), (0, 3), (1, 4)], [])
me_gzm_head.use_remesh_preserve_volume = False
me_gzm_head.use_remesh_preserve_attributes = False
me_gzm_head.use_mirror_vertex_groups = False
me_gzm_head.update()
me_gzm_ik_foot = bpy.data.meshes.new('GZM_IK_Foot')
me_gzm_ik_foot.from_pydata([(0.3642, -0.0166, -0.004539), (0.4262, 1.051, -0.4194), (0.4349, -0.3033, -0.4187), (0.0, -0.0166, -0.01157), (0.0, 1.168, -0.4197), (0.4305, -0.01392, -0.419)], [(0, 2), (0, 3), (1, 4), (1, 5), (2, 5)], [])
me_gzm_ik_foot.use_remesh_preserve_volume = False
me_gzm_ik_foot.use_remesh_preserve_attributes = False
me_gzm_ik_foot.use_mirror_vertex_groups = False
me_gzm_ik_foot.update()
me_gzm_footroll = bpy.data.meshes.new('GZM_FootRoll')
me_gzm_footroll.from_pydata([(0.2302, -0.0166, -0.01157), (0.4432, 0.4249, 0.3928), (0.1268, 0.1691, 0.1543), (0.0, -0.0166, -0.01157), (0.0, 0.5421, 0.5)], [(0, 2), (1, 2), (0, 3), (1, 4)], [])
me_gzm_footroll.use_remesh_preserve_volume = False
me_gzm_footroll.use_remesh_preserve_attributes = False
me_gzm_footroll.use_mirror_vertex_groups = False
me_gzm_footroll.update()
me_gzm_toe = bpy.data.meshes.new('GZM_Toe')
me_gzm_toe.from_pydata([(0.5404, 0.4998, 0.3574), (0.4432, 0.4995, -0.2413), (0.5404, 0.4966, 0.1085), (0.0, 0.4998, 0.3574), (0.0, 0.4994, -0.4001)], [(0, 2), (1, 2), (0, 3), (1, 4)], [])
me_gzm_toe.use_remesh_preserve_volume = False
me_gzm_toe.use_remesh_preserve_attributes = False
me_gzm_toe.use_mirror_vertex_groups = False
me_gzm_toe.update()
me_gzm_heel = bpy.data.meshes.new('GZM_Heel')
me_gzm_heel.from_pydata([(0.5252, 0.7393, 0.5723), (0.4548, 0.4912, -0.04473), (0.5252, 0.6003, 0.2429), (0.0, 0.7393, 0.5723), (0.0, 0.405, -0.2286)], [(0, 2), (1, 2), (0, 3), (1, 4)], [])
me_gzm_heel.use_remesh_preserve_volume = False
me_gzm_heel.use_remesh_preserve_attributes = False
me_gzm_heel.use_mirror_vertex_groups = False
me_gzm_heel.update()
me_gzm_chest = bpy.data.meshes.new('GZM_Chest')
me_gzm_chest.from_pydata([(0.4397, 0.4145, 0.467), (0.517, 0.4145, 0.3728), (0.5745, 0.4145, 0.2652), (0.6099, 0.4145, 0.1486), (0.6218, 0.4145, 0.02729), (0.6099, 0.4145, -0.09402), (0.5745, 0.4145, -0.2107), (0.517, 0.4145, -0.3182), (0.4397, 0.4145, -0.4124), (0.3455, 0.4145, -0.4897), (0.238, 0.4145, -0.5472), (0.1213, 0.4145, -0.5826), (-3.104e-07, 0.4145, -0.5945), (-0.1213, 0.4145, -0.5826), (-0.238, 0.4145, -0.5472), (-0.3455, 0.4145, -0.4897), (-0.4397, 0.4145, -0.4124), (-0.517, 0.4145, -0.3182), (-0.5745, 0.4145, -0.2107), (-0.6099, 0.4145, -0.09402), (-0.6218, 0.4145, 0.02729), (-0.6099, 0.4145, 0.1486), (-0.5745, 0.4145, 0.2652), (-0.517, 0.4145, 0.3728), (-0.4397, 0.4145, 0.467), (-0.3455, 0.4145, 0.5443), (-0.238, 0.4145, 0.6018), (-0.1213, 0.4145, 0.6372), (1.078e-06, 0.4145, 0.6491), (0.1213, 0.4145, 0.6372), (0.238, 0.4145, 0.6018), (0.3455, 0.4145, 0.5443)], [(0, 1), (1, 2), (2, 3), (3, 4), (4, 5), (5, 6), (6, 7), (7, 8), (8, 9), (9, 10), (10, 11), (11, 12), (12, 13), (13, 14), (14, 15), (15, 16), (16, 17), (17, 18), (18, 19), (19, 20), (20, 21), (21, 22), (22, 23), (23, 24), (24, 25), (25, 26), (26, 27), (27, 28), (28, 29), (29, 30), (30, 31), (0, 31), (12, 28)], [])
me_gzm_chest.use_remesh_preserve_volume = False
me_gzm_chest.use_remesh_preserve_attributes = False
me_gzm_chest.use_mirror_vertex_groups = False
me_gzm_chest.update()
me_gzm_mid = bpy.data.meshes.new('GZM_Mid')
me_gzm_mid.from_pydata([(0.6177, 0.5047, 0.6449), (0.7263, 0.5047, 0.5126), (0.807, 0.5047, 0.3616), (0.8567, 0.5047, 0.1977), (0.8735, 0.5047, 0.02729), (0.8567, 0.5047, -0.1431), (0.807, 0.5047, -0.307), (0.7263, 0.5047, -0.458), (0.6177, 0.5047, -0.5904), (0.4853, 0.5047, -0.699), (0.3343, 0.5047, -0.7797), (0.1704, 0.5047, -0.8294), (-4.36e-07, 0.5047, -0.8462), (-0.1704, 0.5047, -0.8294), (-0.3343, 0.5047, -0.7797), (-0.4853, 0.5047, -0.699), (-0.6177, 0.5047, -0.5904), (-0.7263, 0.5047, -0.458), (-0.807, 0.5047, -0.307), (-0.8567, 0.5047, -0.1431), (-0.8735, 0.5047, 0.02729), (-0.8567, 0.5047, 0.1977), (-0.807, 0.5047, 0.3616), (-0.7263, 0.5047, 0.5126), (-0.6177, 0.5047, 0.6449), (-0.4853, 0.5047, 0.7536), (-0.3343, 0.5047, 0.8343), (-0.1704, 0.5047, 0.884), (1.515e-06, 0.5047, 0.9008), (0.1704, 0.5047, 0.884), (0.3343, 0.5047, 0.8343), (0.4853, 0.5047, 0.7536)], [(0, 1), (1, 2), (2, 3), (3, 4), (4, 5), (5, 6), (6, 7), (7, 8), (8, 9), (9, 10), (10, 11), (11, 12), (12, 13), (13, 14), (14, 15), (15, 16), (16, 17), (17, 18), (18, 19), (19, 20), (20, 21), (21, 22), (22, 23), (23, 24), (24, 25), (25, 26), (26, 27), (27, 28), (28, 29), (29, 30), (30, 31), (0, 31), (12, 28)], [])
me_gzm_mid.use_remesh_preserve_volume = False
me_gzm_mid.use_remesh_preserve_attributes = False
me_gzm_mid.use_mirror_vertex_groups = False
me_gzm_mid.update()
me_gzm_pelvis = bpy.data.meshes.new('GZM_Pelvis')
me_gzm_pelvis.from_pydata([(0.6715, 0.2552, 0.6715), (0.7897, 0.2552, 0.5276), (0.8774, 0.2552, 0.3634), (0.9315, 0.2552, 0.1853), (0.9497, 0.2552, -8.229e-08), (0.9315, 0.2552, -0.1853), (0.8774, 0.2552, -0.3634), (0.7897, 0.2552, -0.5276), (0.6715, 0.2552, -0.6715), (0.5276, 0.2552, -0.7897), (0.3634, 0.2552, -0.8774), (0.1853, 0.2552, -0.9315), (-4.74e-07, 0.2552, -0.9497), (-0.1853, 0.2552, -0.9315), (-0.3634, 0.2552, -0.8774), (-0.5276, 0.2552, -0.7897), (-0.6715, 0.2552, -0.6715), (-0.7897, 0.2552, -0.5276), (-0.8774, 0.2552, -0.3634), (-0.9315, 0.2552, -0.1853), (-0.9497, 0.2552, 1.05e-06), (-0.9315, 0.2552, 0.1853), (-0.8774, 0.2552, 0.3634), (-0.7897, 0.2552, 0.5276), (-0.6715, 0.2552, 0.6715), (-0.5276, 0.2552, 0.7897), (-0.3634, 0.2552, 0.8774), (-0.1853, 0.2552, 0.9315), (1.647e-06, 0.2552, 0.9497), (0.1853, 0.2552, 0.9315), (0.3634, 0.2552, 0.8774), (0.5276, 0.2552, 0.7897)], [(0, 1), (1, 2), (2, 3), (3, 4), (4, 5), (5, 6), (6, 7), (7, 8), (8, 9), (9, 10), (10, 11), (11, 12), (12, 13), (13, 14), (14, 15), (15, 16), (16, 17), (17, 18), (18, 19), (19, 20), (20, 21), (21, 22), (22, 23), (23, 24), (24, 25), (25, 26), (26, 27), (27, 28), (28, 29), (29, 30), (30, 31), (0, 31), (12, 28)], [])
me_gzm_pelvis.use_remesh_preserve_volume = False
me_gzm_pelvis.use_remesh_preserve_attributes = False
me_gzm_pelvis.use_mirror_vertex_groups = False
me_gzm_pelvis.update()
me_gzm_shin = bpy.data.meshes.new('GZM_Shin')
me_gzm_shin.from_pydata([(0.1296, 0.5, -0.09373), (0.1524, 0.5, -0.06595), (0.1693, 0.5, -0.03427), (0.1798, 0.5, 0.000113), (0.1833, 0.5, 0.03587), (0.1798, 0.5, 0.07162), (0.1693, 0.5, 0.106), (0.1524, 0.5, 0.1377), (0.1296, 0.5, 0.1655), (0.1018, 0.5, 0.1883), (0.07014, 0.5, 0.2052), (0.03576, 0.5, 0.2156), (-2.846e-08, 0.5, 0.2191), (-0.03576, 0.5, 0.2156), (-0.07014, 0.5, 0.2052), (-0.1018, 0.5, 0.1883), (-0.1296, 0.5, 0.1655), (-0.1524, 0.5, 0.1377), (-0.1693, 0.5, 0.106), (-0.1798, 0.5, 0.07162), (-0.1833, 0.5, 0.03587), (-0.1798, 0.5, 0.0001128), (-0.1693, 0.5, -0.03427), (-0.1524, 0.5, -0.06595), (-0.1296, 0.5, -0.09373), (-0.1018, 0.5, -0.1165), (-0.07014, 0.5, -0.1335), (-0.03575, 0.5, -0.1439), (3.255e-07, 0.5, -0.1474), (0.03576, 0.5, -0.1439), (0.07014, 0.5, -0.1335), (0.1018, 0.5, -0.1165)], [(0, 1), (1, 2), (2, 3), (3, 4), (4, 5), (5, 6), (6, 7), (7, 8), (8, 9), (9, 10), (10, 11), (11, 12), (12, 13), (13, 14), (14, 15), (15, 16), (16, 17), (17, 18), (18, 19), (19, 20), (20, 21), (21, 22), (22, 23), (23, 24), (24, 25), (25, 26), (26, 27), (27, 28), (28, 29), (29, 30), (30, 31), (0, 31)], [])
me_gzm_shin.use_remesh_preserve_volume = False
me_gzm_shin.use_remesh_preserve_attributes = False
me_gzm_shin.use_mirror_vertex_groups = False
me_gzm_shin.update()
me_gzm_thigh = bpy.data.meshes.new('GZM_Thigh')
me_gzm_thigh.from_pydata([(0.1807, 0.5, -0.1807), (0.2124, 0.5, -0.1419), (0.236, 0.5, -0.09777), (0.2506, 0.5, -0.04984), (0.2555, 0.5, 8.622e-08), (0.2506, 0.5, 0.04984), (0.236, 0.5, 0.09777), (0.2124, 0.5, 0.1419), (0.1807, 0.5, 0.1807), (0.1419, 0.5, 0.2124), (0.09777, 0.5, 0.236), (0.04984, 0.5, 0.2506), (-5.141e-08, 0.5, 0.2555), (-0.04984, 0.5, 0.2506), (-0.09777, 0.5, 0.236), (-0.1419, 0.5, 0.2124), (-0.1807, 0.5, 0.1807), (-0.2124, 0.5, 0.1419), (-0.236, 0.5, 0.09777), (-0.2506, 0.5, 0.04984), (-0.2555, 0.5, -1.412e-07), (-0.2506, 0.5, -0.04984), (-0.236, 0.5, -0.09777), (-0.2124, 0.5, -0.1419), (-0.1807, 0.5, -0.1807), (-0.1419, 0.5, -0.2124), (-0.09777, 0.5, -0.236), (-0.04984, 0.5, -0.2506), (4.42e-07, 0.5, -0.2555), (0.04984, 0.5, -0.2506), (0.09777, 0.5, -0.236), (0.1419, 0.5, -0.2124)], [(0, 1), (1, 2), (2, 3), (3, 4), (4, 5), (5, 6), (6, 7), (7, 8), (8, 9), (9, 10), (10, 11), (11, 12), (12, 13), (13, 14), (14, 15), (15, 16), (16, 17), (17, 18), (18, 19), (19, 20), (20, 21), (21, 22), (22, 23), (23, 24), (24, 25), (25, 26), (26, 27), (27, 28), (28, 29), (29, 30), (30, 31), (0, 31)], [])
me_gzm_thigh.use_remesh_preserve_volume = False
me_gzm_thigh.use_remesh_preserve_attributes = False
me_gzm_thigh.use_mirror_vertex_groups = False
me_gzm_thigh.update()
me_gzm_arm = bpy.data.meshes.new('GZM_Arm')
me_gzm_arm.from_pydata([(0.1434, 0.5, -0.1434), (0.1686, 0.5, -0.1127), (0.1874, 0.5, -0.07761), (0.1989, 0.5, -0.03956), (0.2028, 0.5, 9.302e-08), (0.1989, 0.5, 0.03956), (0.1874, 0.5, 0.07761), (0.1686, 0.5, 0.1127), (0.1434, 0.5, 0.1434), (0.1127, 0.5, 0.1686), (0.07761, 0.5, 0.1874), (0.03956, 0.5, 0.1989), (-3.467e-08, 0.5, 0.2028), (-0.03956, 0.5, 0.1989), (-0.07761, 0.5, 0.1874), (-0.1127, 0.5, 0.1686), (-0.1434, 0.5, 0.1434), (-0.1686, 0.5, 0.1127), (-0.1874, 0.5, 0.07761), (-0.1989, 0.5, 0.03956), (-0.2028, 0.5, -8.75e-08), (-0.1989, 0.5, -0.03956), (-0.1874, 0.5, -0.07761), (-0.1686, 0.5, -0.1127), (-0.1434, 0.5, -0.1434), (-0.1127, 0.5, -0.1686), (-0.07761, 0.5, -0.1874), (-0.03956, 0.5, -0.1989), (3.57e-07, 0.5, -0.2028), (0.03957, 0.5, -0.1989), (0.07761, 0.5, -0.1874), (0.1127, 0.5, -0.1686)], [(0, 1), (1, 2), (2, 3), (3, 4), (4, 5), (5, 6), (6, 7), (7, 8), (8, 9), (9, 10), (10, 11), (11, 12), (12, 13), (13, 14), (14, 15), (15, 16), (16, 17), (17, 18), (18, 19), (19, 20), (20, 21), (21, 22), (22, 23), (23, 24), (24, 25), (25, 26), (26, 27), (27, 28), (28, 29), (29, 30), (30, 31), (0, 31)], [])
me_gzm_arm.use_remesh_preserve_volume = False
me_gzm_arm.use_remesh_preserve_attributes = False
me_gzm_arm.use_mirror_vertex_groups = False
me_gzm_arm.update()
me_gzm_target = bpy.data.meshes.new('GZM_Target')
me_gzm_target.from_pydata([(0.3536, 0.3536, 1.459e-08), (0.4619, 0.1913, 7.897e-09), (0.5, -2.186e-08, -9.02e-16), (0.4619, -0.1913, -7.897e-09), (0.3536, -0.3536, -1.459e-08), (0.1913, -0.4619, -1.906e-08), (7.55e-08, -0.5, -2.063e-08), (-0.1913, -0.4619, -1.906e-08), (-0.3536, -0.3536, -1.459e-08), (-0.4619, -0.1913, -7.897e-09), (-0.5, 5.962e-09, 2.461e-16), (-0.4619, 0.1913, 7.897e-09), (-0.3536, 0.3536, 1.459e-08), (-0.1913, 0.4619, 1.906e-08), (3.258e-07, 0.5, 2.063e-08), (0.1913, 0.4619, 1.906e-08), (0.0, 0.4619, -0.1913), (-1.711e-08, 0.5, -2.881e-07), (-3.725e-08, 0.4619, 0.1913), (-5.402e-08, 0.3536, 0.3536), (-5.215e-08, 0.1913, 0.4619), (-1.863e-08, -3.179e-08, 0.5), (-2.608e-08, -0.1913, 0.4619), (-2.794e-08, -0.3536, 0.3536), (-3.725e-09, -0.4619, 0.1913), (1.711e-08, -0.5, -1.132e-07), (2.98e-08, -0.4619, -0.1913), (3.539e-08, -0.3536, -0.3536), (2.608e-08, -0.1913, -0.4619), (1.863e-08, 1.589e-08, -0.5), (2.608e-08, 0.1913, -0.4619), (5.588e-09, 0.3536, -0.3536), (0.3536, 2.98e-08, -0.3536), (0.1913, 0.0, -0.4619), (-1.405e-08, -7.305e-09, -0.5), (-0.1913, -2.98e-08, -0.4619), (-0.3536, -5.96e-08, -0.3536), (-0.4619, -5.96e-08, -0.1913), (-0.5, -5.96e-08, -9.261e-08), (-0.4619, -5.96e-08, 0.1913), (-0.3536, -2.98e-08, 0.3536), (-0.1913, -1.49e-08, 0.4619), (-2.047e-08, -1.132e-08, 0.5), (0.1913, 4.47e-08, 0.4619), (0.3536, 5.96e-08, 0.3536), (0.4619, 5.96e-08, 0.1913), (0.5, 5.96e-08, -3.087e-07), (0.4619, 2.98e-08, -0.1913), (5.588e-09, 0.3536, -0.3536), (2.608e-08, 0.1913, -0.4619), (1.863e-08, 1.589e-08, -0.5), (2.608e-08, -0.1913, -0.4619), (3.539e-08, -0.3536, -0.3536), (2.98e-08, -0.4619, -0.1913), (1.711e-08, -0.5, -1.132e-07), (-3.725e-09, -0.4619, 0.1913), (-2.794e-08, -0.3536, 0.3536), (-2.608e-08, -0.1913, 0.4619), (-1.863e-08, -3.179e-08, 0.5), (-5.215e-08, 0.1913, 0.4619), (-5.402e-08, 0.3536, 0.3536), (-3.725e-08, 0.4619, 0.1913), (-1.711e-08, 0.5, -2.881e-07), (0.0, 0.4619, -0.1913)], [(0, 1), (1, 2), (2, 3), (3, 4), (4, 5), (5, 6), (6, 7), (7, 8), (8, 9), (9, 10), (10, 11), (11, 12), (12, 13), (13, 14), (14, 15), (0, 15), (16, 31), (16, 17), (17, 18), (18, 19), (19, 20), (20, 21), (21, 22), (22, 23), (23, 24), (24, 25), (25, 26), (26, 27), (27, 28), (28, 29), (29, 30), (30, 31), (32, 33), (33, 34), (34, 35), (35, 36), (36, 37), (37, 38), (38, 39), (39, 40), (40, 41), (41, 42), (42, 43), (43, 44), (44, 45), (45, 46), (46, 47), (32, 47), (48, 49), (49, 50), (50, 51), (51, 52), (52, 53), (53, 54), (54, 55), (55, 56), (56, 57), (57, 58), (58, 59), (59, 60), (60, 61), (61, 62), (62, 63), (48, 63)], [])
me_gzm_target.use_remesh_preserve_volume = False
me_gzm_target.use_remesh_preserve_attributes = False
me_gzm_target.use_mirror_vertex_groups = False
me_gzm_target.update()
me_gzm_slider = bpy.data.meshes.new('GZM_Slider')
me_gzm_slider.from_pydata([(0.16, 0.18, 1.359e-08), (0.16, -0.18, -1.359e-08), (-0.16, -0.18, -1.359e-08), (-0.16, 0.18, 1.359e-08), (0.16, -0.4, -3.02e-08), (-0.16, -0.4, -3.02e-08), (0.16, 0.4, 3.02e-08), (-0.16, 0.4, 3.02e-08), (0.0, 0.24, 1.812e-08), (0.0, -0.24, -1.812e-08), (0.0, 0.0, 0.0), (0.0, 0.16, 1.208e-08), (0.0, -0.16, -1.208e-08)], [(0, 1), (2, 3), (2, 5), (4, 5), (1, 4), (0, 6), (6, 7), (3, 7), (10, 11), (8, 11), (10, 12), (9, 12)], [])
me_gzm_slider.use_remesh_preserve_volume = False
me_gzm_slider.use_remesh_preserve_attributes = False
me_gzm_slider.use_mirror_vertex_groups = False
me_gzm_slider.update()

# ---- curves / text
txt_text_004 = bpy.data.curves.new('Text.004', 'FONT')
txt_text_004.dimensions = '3D'
txt_text_004.body = 'FK              IK'
txt_text_004.use_path_clamp = True
txt_text_004.use_deform_bounds = True
txt_text_004.use_radius = False
txt_text_004.bevel_resolution = 0
txt_text_004.fill_mode = 'FULL'
txt_text_004.twist_mode = 'Z_UP'
txt_text_004.size = 0.1
txt_text_003 = bpy.data.curves.new('Text.003', 'FONT')
txt_text_003.dimensions = '3D'
txt_text_003.body = 'Leg.L'
txt_text_003.use_path_clamp = True
txt_text_003.use_deform_bounds = True
txt_text_003.use_radius = False
txt_text_003.bevel_resolution = 0
txt_text_003.fill_mode = 'FULL'
txt_text_003.twist_mode = 'Z_UP'
txt_text_003.size = 0.1
txt_text_002 = bpy.data.curves.new('Text.002', 'FONT')
txt_text_002.dimensions = '3D'
txt_text_002.body = 'Leg.R'
txt_text_002.use_path_clamp = True
txt_text_002.use_deform_bounds = True
txt_text_002.use_radius = False
txt_text_002.bevel_resolution = 0
txt_text_002.fill_mode = 'FULL'
txt_text_002.twist_mode = 'Z_UP'
txt_text_002.size = 0.1
txt_text_001 = bpy.data.curves.new('Text.001', 'FONT')
txt_text_001.dimensions = '3D'
txt_text_001.body = 'Arm.L'
txt_text_001.use_path_clamp = True
txt_text_001.use_deform_bounds = True
txt_text_001.use_radius = False
txt_text_001.bevel_resolution = 0
txt_text_001.fill_mode = 'FULL'
txt_text_001.twist_mode = 'Z_UP'
txt_text_001.size = 0.1
txt_text = bpy.data.curves.new('Text', 'FONT')
txt_text.dimensions = '3D'
txt_text.body = 'Arm.R'
txt_text.use_path_clamp = True
txt_text.use_deform_bounds = True
txt_text.use_radius = False
txt_text.bevel_resolution = 0
txt_text.fill_mode = 'FULL'
txt_text.twist_mode = 'Z_UP'
txt_text.size = 0.1
arm_armature = bpy.data.armatures.new('Armature')  # bones are not reproduced

# ---- objects
ob_font_007 = bpy.data.objects.new('Font.007', txt_text_004)
ob_font_006 = bpy.data.objects.new('Font.006', txt_text_004)
ob_font_005 = bpy.data.objects.new('Font.005', txt_text_004)
ob_font_004 = bpy.data.objects.new('Font.004', txt_text_004)
ob_font_003 = bpy.data.objects.new('Font.003', txt_text_003)
ob_font_002 = bpy.data.objects.new('Font.002', txt_text_002)
ob_font_001 = bpy.data.objects.new('Font.001', txt_text_001)
ob_font = bpy.data.objects.new('Font', txt_text)
ob_leg_ik_slider_l = bpy.data.objects.new('Leg_IK_Slider.L', me_slider)
ob_leg_ik_slider_r = bpy.data.objects.new('Leg_IK_Slider.R', me_slider)
ob_arm_ik_slider_l = bpy.data.objects.new('Arm_IK_Slider.L', me_slider)
ob_arm_ik_slider_r = bpy.data.objects.new('Arm_IK_Slider.R', me_slider)
ob_chest = bpy.data.objects.new('Chest', me_chest)
ob_shoulder_l = bpy.data.objects.new('Shoulder.L', me_shoulder_l)
ob_shoulder_r = bpy.data.objects.new('Shoulder.R', me_shoulder_r)
ob_upperarm_r = bpy.data.objects.new('UpperArm.R', me_upperarm_r)
ob_upperarm_l = bpy.data.objects.new('UpperArm.L', me_upperarm_l)
ob_neck = bpy.data.objects.new('Neck', me_neck)
ob_head = bpy.data.objects.new('Head', me_head)
ob_forearm_l = bpy.data.objects.new('Forearm.L', me_forearm_l)
ob_forearm_r = bpy.data.objects.new('Forearm.R', me_forearm_r)
ob_hand_r = bpy.data.objects.new('Hand.R', me_hand_r)
ob_thumb_r = bpy.data.objects.new('Thumb.R', me_thumb_r)
ob_mit1_r = bpy.data.objects.new('Mit1.R', me_mit1_r)
ob_mit2_r = bpy.data.objects.new('Mit2.R', me_mit2_r)
ob_thumb_l = bpy.data.objects.new('Thumb.L', me_thumb_l)
ob_hand_l = bpy.data.objects.new('Hand.L', me_hand_l)
ob_mit1_l = bpy.data.objects.new('Mit1.L', me_mit1_l)
ob_mit2_l = bpy.data.objects.new('Mit2.L', me_mit2_l)
ob_mid = bpy.data.objects.new('Mid', me_mid)
ob_pelvis = bpy.data.objects.new('Pelvis', me_pelvis)
ob_thigh_l = bpy.data.objects.new('Thigh.L', me_thigh)
ob_thigh_r = bpy.data.objects.new('Thigh.R', me_thigh)
ob_shin_r = bpy.data.objects.new('Shin.R', me_shin)
ob_shin_l = bpy.data.objects.new('Shin.L', me_shin)
ob_foot_l = bpy.data.objects.new('Foot.L', me_foot_l)
ob_toe_l = bpy.data.objects.new('Toe.L', me_toe_l)
ob_foot_r = bpy.data.objects.new('Foot.R', me_foot_r)
ob_toe_r = bpy.data.objects.new('Toe.R', me_toe_r)
ob_plane = bpy.data.objects.new('Plane', me_plane_001)
ob_lamp = bpy.data.objects.new('Lamp', light_lamp)
ob_camera = bpy.data.objects.new('Camera', cam_camera)
ob_rig = bpy.data.objects.new('Rig', arm_armature)
ob_vis_elbowtarget_r = bpy.data.objects.new('VIS_ElbowTarget.R', me_vis_line)
ob_vis_kneetarget_l = bpy.data.objects.new('VIS_KneeTarget.L', me_vis_line)
ob_vis_kneetarget_r = bpy.data.objects.new('VIS_KneeTarget.R', me_vis_line)
ob_vis_elbowtarget_l = bpy.data.objects.new('VIS_ElbowTarget.L', me_vis_line)
ob_gzm_root = bpy.data.objects.new('GZM_Root', me_gzm_root)
ob_gzm_thumb = bpy.data.objects.new('GZM_Thumb', me_gzm_thumb)
ob_gzm_ik_hand = bpy.data.objects.new('GZM_IK_Hand', me_gzm_ik_hand)
ob_gzm_mit_02 = bpy.data.objects.new('GZM_Mit.02', me_gzm_mit_02)
ob_gzm_mit_01 = bpy.data.objects.new('GZM_Mit.01', me_gzm_mit_01)
ob_gzm_palm = bpy.data.objects.new('GZM_Palm', me_gzm_palm)
ob_gzm_shoulder_r = bpy.data.objects.new('GZM_Shoulder.R', me_gzm_shoulder_r)
ob_gzm_shoulder_l = bpy.data.objects.new('GZM_Shoulder.L', me_gzm_shoulder_l)
ob_gzm_neck = bpy.data.objects.new('GZM_Neck', me_gzm_neck)
ob_gzm_head = bpy.data.objects.new('GZM_Head', me_gzm_head)
ob_gzm_ik_foot = bpy.data.objects.new('GZM_IK_Foot', me_gzm_ik_foot)
ob_gzm_footroll = bpy.data.objects.new('GZM_FootRoll', me_gzm_footroll)
ob_gzm_toe = bpy.data.objects.new('GZM_Toe', me_gzm_toe)
ob_gzm_heel = bpy.data.objects.new('GZM_Heel', me_gzm_heel)
ob_gzm_chest = bpy.data.objects.new('GZM_Chest', me_gzm_chest)
ob_gzm_mid = bpy.data.objects.new('GZM_Mid', me_gzm_mid)
ob_gzm_pelvis = bpy.data.objects.new('GZM_Pelvis', me_gzm_pelvis)
ob_gzm_shin = bpy.data.objects.new('GZM_Shin', me_gzm_shin)
ob_gzm_thigh = bpy.data.objects.new('GZM_Thigh', me_gzm_thigh)
ob_gzm_arm = bpy.data.objects.new('GZM_Arm', me_gzm_arm)
ob_gzm_target = bpy.data.objects.new('GZM_Target', me_gzm_target)
ob_gzm_slider = bpy.data.objects.new('GZM_Slider', me_gzm_slider)

# ---- transforms, parenting, visibility, modifiers, constraints
ob_font_007.parent = ob_rig
ob_font_007.location = (-0.53, 0.0, 2.77)
ob_font_007.rotation_euler = (1.571, -0.0, -0.0)
ob_font_007.scale = (0.75, 0.75, 0.75)
ob_font_007.lock_rotations_4d = False
ob_font_007.empty_display_type = 'ARROWS'
ob_font_007.color = (0.0, 0.0, 0.0, 1.0)
ob_font_007.lineart.crease_threshold = 0.0
ob_font_006.parent = ob_rig
ob_font_006.location = (0.07, 0.0, 2.77)
ob_font_006.rotation_euler = (1.571, -0.0, -0.0)
ob_font_006.scale = (0.75, 0.75, 0.75)
ob_font_006.lock_rotations_4d = False
ob_font_006.empty_display_type = 'ARROWS'
ob_font_006.color = (0.0, 0.0, 0.0, 1.0)
ob_font_006.lineart.crease_threshold = 0.0
ob_font_005.parent = ob_rig
ob_font_005.location = (0.07, 0.0, 2.37)
ob_font_005.rotation_euler = (1.571, -0.0, -0.0)
ob_font_005.scale = (0.75, 0.75, 0.75)
ob_font_005.lock_rotations_4d = False
ob_font_005.empty_display_type = 'ARROWS'
ob_font_005.color = (0.0, 0.0, 0.0, 1.0)
ob_font_005.lineart.crease_threshold = 0.0
ob_font_004.parent = ob_rig
ob_font_004.location = (-0.53, 0.0, 2.37)
ob_font_004.rotation_euler = (1.571, -0.0, -0.0)
ob_font_004.scale = (0.75, 0.75, 0.75)
ob_font_004.lock_rotations_4d = False
ob_font_004.empty_display_type = 'ARROWS'
ob_font_004.color = (0.0, 0.0, 0.0, 1.0)
ob_font_004.lineart.crease_threshold = 0.0
ob_font_003.parent = ob_rig
ob_font_003.location = (0.19, 0.0, 2.58)
ob_font_003.rotation_euler = (1.571, -0.0, -0.0)
ob_font_003.lock_rotations_4d = False
ob_font_003.empty_display_type = 'ARROWS'
ob_font_003.color = (0.0, 0.0, 0.0, 1.0)
ob_font_003.lineart.crease_threshold = 0.0
ob_font_002.parent = ob_rig
ob_font_002.location = (-0.41, 0.0, 2.58)
ob_font_002.rotation_euler = (1.571, -0.0, -0.0)
ob_font_002.lock_rotations_4d = False
ob_font_002.empty_display_type = 'ARROWS'
ob_font_002.color = (0.0, 0.0, 0.0, 1.0)
ob_font_002.lineart.crease_threshold = 0.0
ob_font_001.parent = ob_rig
ob_font_001.location = (0.16, 0.0, 2.98)
ob_font_001.rotation_euler = (1.571, -0.0, -0.0)
ob_font_001.lock_rotations_4d = False
ob_font_001.empty_display_type = 'ARROWS'
ob_font_001.color = (0.0, 0.0, 0.0, 1.0)
ob_font_001.lineart.crease_threshold = 0.0
ob_font.parent = ob_rig
ob_font.location = (-0.44, 0.0, 2.98)
ob_font.rotation_euler = (1.571, -0.0, -0.0)
ob_font.lock_rotations_4d = False
ob_font.empty_display_type = 'ARROWS'
ob_font.color = (0.0, 0.0, 0.0, 1.0)
ob_font.lineart.crease_threshold = 0.0
ob_leg_ik_slider_l.parent = ob_rig
ob_leg_ik_slider_l.location = (0.3, 0.0, 2.5)
ob_leg_ik_slider_l.rotation_euler = (1.571, -0.0, -0.0)
ob_leg_ik_slider_l.lock_rotations_4d = False
ob_leg_ik_slider_l.empty_display_type = 'ARROWS'
ob_leg_ik_slider_l.color = (0.0, 0.0, 0.0, 1.0)
ob_leg_ik_slider_l.lineart.crease_threshold = 0.0
ob_leg_ik_slider_r.parent = ob_rig
ob_leg_ik_slider_r.location = (-0.3, 0.0, 2.5)
ob_leg_ik_slider_r.rotation_euler = (1.571, -0.0, -0.0)
ob_leg_ik_slider_r.lock_rotations_4d = False
ob_leg_ik_slider_r.empty_display_type = 'ARROWS'
ob_leg_ik_slider_r.color = (0.0, 0.0, 0.0, 1.0)
ob_leg_ik_slider_r.lineart.crease_threshold = 0.0
ob_arm_ik_slider_l.parent = ob_rig
ob_arm_ik_slider_l.location = (0.3, 0.0, 2.9)
ob_arm_ik_slider_l.rotation_euler = (1.571, -0.0, -0.0)
ob_arm_ik_slider_l.lock_rotations_4d = False
ob_arm_ik_slider_l.empty_display_type = 'ARROWS'
ob_arm_ik_slider_l.color = (0.0, 0.0, 0.0, 1.0)
ob_arm_ik_slider_l.lineart.crease_threshold = 0.0
ob_arm_ik_slider_r.parent = ob_rig
ob_arm_ik_slider_r.location = (-0.3, 0.0, 2.9)
ob_arm_ik_slider_r.rotation_euler = (1.571, -0.0, -0.0)
ob_arm_ik_slider_r.lock_rotations_4d = False
ob_arm_ik_slider_r.empty_display_type = 'ARROWS'
ob_arm_ik_slider_r.color = (0.0, 0.0, 0.0, 1.0)
ob_arm_ik_slider_r.lineart.crease_threshold = 0.0
ob_chest.parent = ob_rig
ob_chest.matrix_parent_inverse = Matrix(((1.0, 0.0, 0.0, -0.0), (0.0, 0.1203, 0.9927, -1.623), (0.0, -0.9927, 0.1203, -0.1758), (0.0, 0.0, 0.0, 1.0)))
ob_chest.location = (0.0, 0.0, 1.458)
ob_chest.lock_rotations_4d = False
ob_chest.empty_display_type = 'ARROWS'
ob_chest.color = (0.0, 0.0, 0.0, 1.0)
ob_chest.lineart.crease_threshold = 0.0
_m = ob_chest.modifiers.new('Mirror', 'MIRROR')
_m.use_mirror_vertex_groups = False
_m = ob_chest.modifiers.new('Subsurf', 'SUBSURF')
_m.uv_smooth = 'PRESERVE_CORNERS'
_m.quality = 2
_m.levels = 2
_m.show_only_control_edges = False
ob_shoulder_l.parent = ob_rig
ob_shoulder_l.matrix_parent_inverse = Matrix(((5.303e-07, -1.0, 0.0, -0.02244), (1.0, 5.303e-07, 0.0, -0.1591), (-8.16e-11, -4.327e-17, 1.0, -1.636), (0.0, 0.0, 0.0, 1.0)))
ob_shoulder_l.location = (0.104, 0.05777, 1.634)
ob_shoulder_l.lock_rotations_4d = False
ob_shoulder_l.empty_display_type = 'ARROWS'
ob_shoulder_l.color = (0.0, 0.0, 0.0, 1.0)
ob_shoulder_l.lineart.crease_threshold = 0.0
_m = ob_shoulder_l.modifiers.new('Subsurf', 'SUBSURF')
_m.uv_smooth = 'PRESERVE_CORNERS'
_m.quality = 2
_m.levels = 2
_m.show_only_control_edges = False
ob_shoulder_r.parent = ob_rig
ob_shoulder_r.matrix_parent_inverse = Matrix(((5.303e-07, 1.0, 0.0, 0.02244), (-1.0, 5.303e-07, 0.0, -0.1591), (8.16e-11, -4.327e-17, 1.0, -1.636), (0.0, 0.0, 0.0, 1.0)))
ob_shoulder_r.location = (-0.104, 0.05777, 1.634)
ob_shoulder_r.lock_rotations_4d = False
ob_shoulder_r.empty_display_type = 'ARROWS'
ob_shoulder_r.color = (0.0, 0.0, 0.0, 1.0)
ob_shoulder_r.lineart.crease_threshold = 0.0
_m = ob_shoulder_r.modifiers.new('Subsurf', 'SUBSURF')
_m.uv_smooth = 'PRESERVE_CORNERS'
_m.quality = 2
_m.levels = 2
_m.show_only_control_edges = False
ob_upperarm_r.parent = ob_rig
ob_upperarm_r.matrix_parent_inverse = Matrix(((1.928e-08, 1.934e-07, 1.0, -1.636), (-0.9848, 0.1736, -2.98e-08, -0.4912), (-0.1736, -0.9848, 1.919e-07, 0.01799), (0.0, 0.0, 0.0, 1.0)))
ob_upperarm_r.location = (-0.3126, 0.08521, 1.633)
ob_upperarm_r.rotation_euler = (0.0, -0.0, -0.1745)
ob_upperarm_r.lock_rotations_4d = False
ob_upperarm_r.empty_display_type = 'ARROWS'
ob_upperarm_r.color = (0.0, 0.0, 0.0, 1.0)
ob_upperarm_r.lineart.crease_threshold = 0.0
_m = ob_upperarm_r.modifiers.new('Subsurf', 'SUBSURF')
_m.uv_smooth = 'PRESERVE_CORNERS'
_m.quality = 2
_m.levels = 2
_m.show_only_control_edges = False
ob_upperarm_l.parent = ob_rig
ob_upperarm_l.matrix_parent_inverse = Matrix(((1.928e-08, -1.934e-07, -1.0, 1.636), (0.9848, 0.1736, -2.98e-08, -0.4912), (0.1736, -0.9848, 1.919e-07, 0.01799), (0.0, 0.0, 0.0, 1.0)))
ob_upperarm_l.location = (0.3129, 0.08526, 1.633)
ob_upperarm_l.rotation_euler = (-1.132e-10, -1.294e-09, 0.1745)
ob_upperarm_l.lock_rotations_4d = False
ob_upperarm_l.empty_display_type = 'ARROWS'
ob_upperarm_l.color = (0.0, 0.0, 0.0, 1.0)
ob_upperarm_l.lineart.crease_threshold = 0.0
_m = ob_upperarm_l.modifiers.new('Subsurf', 'SUBSURF')
_m.uv_smooth = 'PRESERVE_CORNERS'
_m.quality = 2
_m.levels = 2
_m.show_only_control_edges = False
ob_neck.parent = ob_rig
ob_neck.matrix_parent_inverse = Matrix(((1.0, -0.0, 0.0, -0.0), (0.0, -0.1185, 0.993, -1.752), (0.0, -0.993, -0.1185, 0.214), (0.0, 0.0, 0.0, 1.0)))
ob_neck.location = (0.0, 0.0, 1.64)
ob_neck.lock_rotations_4d = False
ob_neck.empty_display_type = 'ARROWS'
ob_neck.color = (0.0, 0.0, 0.0, 1.0)
ob_neck.lineart.crease_threshold = 0.0
_m = ob_neck.modifiers.new('Subsurf', 'SUBSURF')
_m.uv_smooth = 'PRESERVE_CORNERS'
_m.quality = 2
_m.levels = 2
_m.show_only_control_edges = False
ob_head.parent = ob_rig
ob_head.matrix_parent_inverse = Matrix(((1.0, 0.0, 0.0, -0.0), (0.0, 2.965e-06, 1.0, -1.965), (0.0, -1.0, 2.965e-06, 0.004914), (0.0, 0.0, 0.0, 1.0)))
ob_head.location = (0.0, 0.0, 1.86)
ob_head.lock_rotations_4d = False
ob_head.empty_display_type = 'ARROWS'
ob_head.color = (0.0, 0.0, 0.0, 1.0)
ob_head.lineart.crease_threshold = 0.0
_m = ob_head.modifiers.new('Subsurf', 'SUBSURF')
_m.uv_smooth = 'PRESERVE_CORNERS'
_m.quality = 2
_m.levels = 2
_m.show_only_control_edges = False
ob_forearm_l.parent = ob_rig
ob_forearm_l.matrix_parent_inverse = Matrix(((-1.333e-08, -7.431e-08, -1.0, 1.636), (0.9848, -0.1736, 0.0, -0.7173), (-0.1736, -0.9848, 7.451e-08, 0.1849), (0.0, 0.0, 0.0, 1.0)))
ob_forearm_l.location = (0.5958, 0.09451, 1.633)
ob_forearm_l.rotation_euler = (-1.132e-10, 1.294e-09, -0.1745)
ob_forearm_l.lock_rotations_4d = False
ob_forearm_l.empty_display_type = 'ARROWS'
ob_forearm_l.color = (0.0, 0.0, 0.0, 1.0)
ob_forearm_l.lineart.crease_threshold = 0.0
_m = ob_forearm_l.modifiers.new('Subsurf', 'SUBSURF')
_m.uv_smooth = 'PRESERVE_CORNERS'
_m.quality = 2
_m.levels = 2
_m.show_only_control_edges = False
ob_forearm_r.parent = ob_rig
ob_forearm_r.matrix_parent_inverse = Matrix(((-1.333e-08, 7.431e-08, 1.0, -1.636), (-0.9848, -0.1736, 0.0, -0.7173), (0.1736, -0.9848, 7.451e-08, 0.1849), (0.0, 0.0, 0.0, 1.0)))
ob_forearm_r.location = (-0.5963, 0.09442, 1.633)
ob_forearm_r.rotation_euler = (0.0, -0.0, 0.1745)
ob_forearm_r.lock_rotations_4d = False
ob_forearm_r.empty_display_type = 'ARROWS'
ob_forearm_r.color = (0.0, 0.0, 0.0, 1.0)
ob_forearm_r.lineart.crease_threshold = 0.0
_m = ob_forearm_r.modifiers.new('Subsurf', 'SUBSURF')
_m.uv_smooth = 'PRESERVE_CORNERS'
_m.quality = 2
_m.levels = 2
_m.show_only_control_edges = False
ob_hand_r.parent = ob_rig
ob_hand_r.matrix_parent_inverse = Matrix(((-0.1695, 0.9832, -0.0674, -0.07143), (-0.9832, -0.1734, -0.05667, -0.7072), (-0.0674, 0.05667, 0.9961, -1.683), (0.0, 0.0, 0.0, 1.0)))
ob_hand_r.location = (-0.7933, 0.05969, 1.624)
ob_hand_r.rotation_euler = (0.0, -0.0, 0.1745)
ob_hand_r.lock_rotations_4d = False
ob_hand_r.empty_display_type = 'ARROWS'
ob_hand_r.color = (0.0, 0.0, 0.0, 1.0)
ob_hand_r.lineart.crease_threshold = 0.0
_m = ob_hand_r.modifiers.new('Subsurf', 'SUBSURF')
_m.uv_smooth = 'PRESERVE_CORNERS'
_m.quality = 2
_m.levels = 2
_m.show_only_control_edges = False
ob_thumb_r.parent = ob_rig
ob_thumb_r.matrix_parent_inverse = Matrix(((-2.671e-07, -5.357e-08, -1.0, 1.622), (-0.8808, -0.4735, 2.682e-07, -0.7267), (-0.4735, 0.8808, 5.96e-08, -0.377), (0.0, 0.0, 0.0, 1.0)))
ob_thumb_r.location = (-0.7806, 0.01686, 1.624)
ob_thumb_r.rotation_euler = (0.0, -0.0, 0.1745)
ob_thumb_r.lock_rotations_4d = False
ob_thumb_r.empty_display_type = 'ARROWS'
ob_thumb_r.color = (0.0, 0.0, 0.0, 1.0)
ob_thumb_r.lineart.crease_threshold = 0.0
_m = ob_thumb_r.modifiers.new('Subsurf', 'SUBSURF')
_m.uv_smooth = 'PRESERVE_CORNERS'
_m.quality = 2
_m.levels = 2
_m.show_only_control_edges = False
ob_mit1_r.parent = ob_rig
ob_mit1_r.matrix_parent_inverse = Matrix(((-0.1736, 0.9848, 1.49e-08, -0.1849), (-0.9848, -0.1736, 1.788e-07, -0.8412), (2.229e-07, 2.623e-08, 1.0, -1.631), (0.0, 0.0, 0.0, 1.0)))
ob_mit1_r.location = (-0.8429, 0.04151, 1.633)
ob_mit1_r.rotation_euler = (0.0, -0.0, 0.1745)
ob_mit1_r.lock_rotations_4d = False
ob_mit1_r.empty_display_type = 'ARROWS'
ob_mit1_r.color = (0.0, 0.0, 0.0, 1.0)
ob_mit1_r.lineart.crease_threshold = 0.0
_m = ob_mit1_r.modifiers.new('Subsurf', 'SUBSURF')
_m.uv_smooth = 'PRESERVE_CORNERS'
_m.quality = 2
_m.levels = 2
_m.show_only_control_edges = False
ob_mit2_r.parent = ob_rig
ob_mit2_r.matrix_parent_inverse = Matrix(((-0.1736, 0.9848, 0.0, -0.1849), (-0.9848, -0.1736, 1.788e-07, -0.8828), (2.209e-07, 3.785e-08, 1.0, -1.631), (0.0, 0.0, 0.0, 1.0)))
ob_mit2_r.location = (-0.8791, 0.03378, 1.633)
ob_mit2_r.rotation_euler = (0.0, -0.0, 0.1745)
ob_mit2_r.lock_rotations_4d = False
ob_mit2_r.empty_display_type = 'ARROWS'
ob_mit2_r.color = (0.0, 0.0, 0.0, 1.0)
ob_mit2_r.lineart.crease_threshold = 0.0
_m = ob_mit2_r.modifiers.new('Subsurf', 'SUBSURF')
_m.uv_smooth = 'PRESERVE_CORNERS'
_m.quality = 2
_m.levels = 2
_m.show_only_control_edges = False
ob_thumb_l.parent = ob_rig
ob_thumb_l.matrix_parent_inverse = Matrix(((-2.671e-07, 5.357e-08, 1.0, -1.622), (0.8808, -0.4735, 2.682e-07, -0.7267), (0.4735, 0.8808, 5.96e-08, -0.377), (0.0, 0.0, 0.0, 1.0)))
ob_thumb_l.location = (0.7805, 0.01688, 1.624)
ob_thumb_l.rotation_euler = (-1.132e-10, 1.294e-09, -0.1745)
ob_thumb_l.lock_rotations_4d = False
ob_thumb_l.empty_display_type = 'ARROWS'
ob_thumb_l.color = (0.0, 0.0, 0.0, 1.0)
ob_thumb_l.lineart.crease_threshold = 0.0
_m = ob_thumb_l.modifiers.new('Subsurf', 'SUBSURF')
_m.uv_smooth = 'PRESERVE_CORNERS'
_m.quality = 2
_m.levels = 2
_m.show_only_control_edges = False
ob_hand_l.parent = ob_rig
ob_hand_l.matrix_parent_inverse = Matrix(((-0.1695, -0.9832, 0.0674, 0.07143), (0.9832, -0.1734, -0.05667, -0.7072), (0.0674, 0.05667, 0.9961, -1.683), (0.0, 0.0, 0.0, 1.0)))
ob_hand_l.location = (0.7934, 0.05967, 1.624)
ob_hand_l.rotation_euler = (-1.132e-10, 1.294e-09, -0.1745)
ob_hand_l.lock_rotations_4d = False
ob_hand_l.empty_display_type = 'ARROWS'
ob_hand_l.color = (0.0, 0.0, 0.0, 1.0)
ob_hand_l.lineart.crease_threshold = 0.0
_m = ob_hand_l.modifiers.new('Subsurf', 'SUBSURF')
_m.uv_smooth = 'PRESERVE_CORNERS'
_m.quality = 2
_m.levels = 2
_m.show_only_control_edges = False
ob_mit1_l.parent = ob_rig
ob_mit1_l.matrix_parent_inverse = Matrix(((-0.1736, -0.9848, -1.49e-08, 0.1849), (0.9848, -0.1736, 1.788e-07, -0.8412), (-2.229e-07, 2.623e-08, 1.0, -1.631), (0.0, 0.0, 0.0, 1.0)))
ob_mit1_l.location = (0.8429, 0.04151, 1.633)
ob_mit1_l.rotation_euler = (-1.132e-10, 1.294e-09, -0.1745)
ob_mit1_l.lock_rotations_4d = False
ob_mit1_l.empty_display_type = 'ARROWS'
ob_mit1_l.color = (0.0, 0.0, 0.0, 1.0)
ob_mit1_l.lineart.crease_threshold = 0.0
_m = ob_mit1_l.modifiers.new('Subsurf', 'SUBSURF')
_m.uv_smooth = 'PRESERVE_CORNERS'
_m.quality = 2
_m.levels = 2
_m.show_only_control_edges = False
ob_mit2_l.parent = ob_rig
ob_mit2_l.matrix_parent_inverse = Matrix(((-0.1736, -0.9848, 0.0, 0.1849), (0.9848, -0.1736, 1.788e-07, -0.8828), (-2.209e-07, 3.785e-08, 1.0, -1.631), (0.0, 0.0, 0.0, 1.0)))
ob_mit2_l.location = (0.8793, 0.03374, 1.633)
ob_mit2_l.rotation_euler = (-1.132e-10, 1.294e-09, -0.1745)
ob_mit2_l.lock_rotations_4d = False
ob_mit2_l.empty_display_type = 'ARROWS'
ob_mit2_l.color = (0.0, 0.0, 0.0, 1.0)
ob_mit2_l.lineart.crease_threshold = 0.0
_m = ob_mit2_l.modifiers.new('Subsurf', 'SUBSURF')
_m.uv_smooth = 'PRESERVE_CORNERS'
_m.quality = 2
_m.levels = 2
_m.show_only_control_edges = False
ob_mid.parent = ob_rig
ob_mid.matrix_parent_inverse = Matrix(((1.0, -0.0, 0.0, -0.0), (0.0, -0.08539, 0.9963, -1.323), (0.0, -0.9963, -0.08539, 0.09687), (0.0, 0.0, 0.0, 1.0)))
ob_mid.location = (0.0, 0.0, 1.253)
ob_mid.lock_rotations_4d = False
ob_mid.empty_display_type = 'ARROWS'
ob_mid.color = (0.0, 0.0, 0.0, 1.0)
ob_mid.lineart.crease_threshold = 0.0
_m = ob_mid.modifiers.new('Subsurf', 'SUBSURF')
_m.uv_smooth = 'PRESERVE_CORNERS'
_m.quality = 2
_m.levels = 2
_m.show_only_control_edges = False
ob_pelvis.parent = ob_rig
ob_pelvis.matrix_parent_inverse = Matrix(((1.0, 0.0, 0.0, 0.0), (0.0, 7.55e-08, -1.0, 0.989), (0.0, 1.0, 7.55e-08, 0.003775), (0.0, 0.0, 0.0, 1.0)))
ob_pelvis.location = (0.0, 0.0, 1.095)
ob_pelvis.lock_rotations_4d = False
ob_pelvis.empty_display_type = 'ARROWS'
ob_pelvis.color = (0.0, 0.0, 0.0, 1.0)
ob_pelvis.lineart.crease_threshold = 0.0
_m = ob_pelvis.modifiers.new('Mirror', 'MIRROR')
_m.use_mirror_vertex_groups = False
_m = ob_pelvis.modifiers.new('Subsurf', 'SUBSURF')
_m.uv_smooth = 'PRESERVE_CORNERS'
_m.quality = 2
_m.levels = 2
_m.show_only_control_edges = False
ob_thigh_l.parent = ob_rig
ob_thigh_l.matrix_parent_inverse = Matrix(((1.0, 0.002251, 0.008726, -0.08877), (0.008786, -0.02838, -0.9996, 0.5787), (-0.002002, 0.9996, -0.02839, 0.02824), (0.0, 0.0, 0.0, 1.0)))
ob_thigh_l.location = (0.08675, 0.0008038, 0.8483)
ob_thigh_l.lock_rotations_4d = False
ob_thigh_l.empty_display_type = 'ARROWS'
ob_thigh_l.color = (0.0, 0.0, 0.0, 1.0)
ob_thigh_l.lineart.crease_threshold = 0.0
_m = ob_thigh_l.modifiers.new('Subsurf', 'SUBSURF')
_m.uv_smooth = 'PRESERVE_CORNERS'
_m.quality = 2
_m.levels = 2
_m.show_only_control_edges = False
ob_thigh_r.parent = ob_rig
ob_thigh_r.matrix_parent_inverse = Matrix(((1.0, -0.002251, -0.008726, 0.08877), (-0.008786, -0.02838, -0.9996, 0.5787), (0.002002, 0.9996, -0.02839, 0.02824), (0.0, 0.0, 0.0, 1.0)))
ob_thigh_r.location = (-0.08358, 0.0008038, 0.8483)
ob_thigh_r.lock_rotations_4d = False
ob_thigh_r.empty_display_type = 'ARROWS'
ob_thigh_r.color = (0.0, 0.0, 0.0, 1.0)
ob_thigh_r.lineart.crease_threshold = 0.0
_m = ob_thigh_r.modifiers.new('Subsurf', 'SUBSURF')
_m.uv_smooth = 'PRESERVE_CORNERS'
_m.quality = 2
_m.levels = 2
_m.show_only_control_edges = False
ob_shin_r.parent = ob_rig
ob_shin_r.matrix_parent_inverse = Matrix(((1.0, -0.007868, -0.002732, 0.08523), (-0.002331, 0.05049, -0.9987, 0.09823), (0.007996, 0.9987, 0.05047, -0.01701), (0.0, 0.0, 0.0, 1.0)))
ob_shin_r.location = (-0.08694, 0.01895, 0.4025)
ob_shin_r.lock_rotations_4d = False
ob_shin_r.empty_display_type = 'ARROWS'
ob_shin_r.color = (0.0, 0.0, 0.0, 1.0)
ob_shin_r.lineart.crease_threshold = 0.0
_m = ob_shin_r.modifiers.new('Subsurf', 'SUBSURF')
_m.uv_smooth = 'PRESERVE_CORNERS'
_m.quality = 2
_m.levels = 2
_m.show_only_control_edges = False
ob_shin_l.parent = ob_rig
ob_shin_l.matrix_parent_inverse = Matrix(((1.0, 0.007868, 0.002732, -0.08523), (0.002331, 0.05049, -0.9987, 0.09823), (-0.007996, 0.9987, 0.05047, -0.01701), (0.0, 0.0, 0.0, 1.0)))
ob_shin_l.location = (0.08339, 0.01931, 0.4025)
ob_shin_l.lock_rotations_4d = False
ob_shin_l.empty_display_type = 'ARROWS'
ob_shin_l.color = (0.0, 0.0, 0.0, 1.0)
ob_shin_l.lineart.crease_threshold = 0.0
_m = ob_shin_l.modifiers.new('Subsurf', 'SUBSURF')
_m.uv_smooth = 'PRESERVE_CORNERS'
_m.quality = 2
_m.levels = 2
_m.show_only_control_edges = False
ob_foot_l.parent = ob_rig
ob_foot_l.matrix_parent_inverse = Matrix(((0.9999, 0.01061, 0.0001215, -0.08501), (0.009192, -0.8602, -0.5099, -0.08174), (-0.005307, 0.5099, -0.8602, 0.07931), (0.0, 0.0, 0.0, 1.0)))
ob_foot_l.location = (0.09255, 0.01578, 0.04996)
ob_foot_l.lock_rotations_4d = False
ob_foot_l.empty_display_type = 'ARROWS'
ob_foot_l.color = (0.0, 0.0, 0.0, 1.0)
ob_foot_l.lineart.crease_threshold = 0.0
_m = ob_foot_l.modifiers.new('Subsurf', 'SUBSURF')
_m.uv_smooth = 'PRESERVE_CORNERS'
_m.quality = 2
_m.levels = 2
_m.show_only_control_edges = False
ob_toe_l.parent = ob_rig
ob_toe_l.matrix_parent_inverse = Matrix(((0.9999, 0.01061, 0.0001215, -0.08501), (0.01061, -0.9993, -0.03672, -0.2294), (-0.0002683, 0.03672, -0.9993, 0.03059), (0.0, 0.0, 0.0, 1.0)))
ob_toe_l.location = (0.08507, -0.1675, 0.02565)
ob_toe_l.lock_rotations_4d = False
ob_toe_l.empty_display_type = 'ARROWS'
ob_toe_l.color = (0.0, 0.0, 0.0, 1.0)
ob_toe_l.lineart.crease_threshold = 0.0
_m = ob_toe_l.modifiers.new('Subsurf', 'SUBSURF')
_m.uv_smooth = 'PRESERVE_CORNERS'
_m.quality = 2
_m.levels = 2
_m.show_only_control_edges = False
ob_foot_r.parent = ob_rig
ob_foot_r.matrix_parent_inverse = Matrix(((0.9999, -0.01061, -0.0001215, 0.08501), (-0.009192, -0.8602, -0.5099, -0.08174), (0.005307, 0.5099, -0.8602, 0.07931), (0.0, 0.0, 0.0, 1.0)))
ob_foot_r.location = (-0.093, 0.01578, 0.04996)
ob_foot_r.lock_rotations_4d = False
ob_foot_r.empty_display_type = 'ARROWS'
ob_foot_r.color = (0.0, 0.0, 0.0, 1.0)
ob_foot_r.lineart.crease_threshold = 0.0
_m = ob_foot_r.modifiers.new('Subsurf', 'SUBSURF')
_m.uv_smooth = 'PRESERVE_CORNERS'
_m.quality = 2
_m.levels = 2
_m.show_only_control_edges = False
ob_toe_r.parent = ob_rig
ob_toe_r.matrix_parent_inverse = Matrix(((0.9999, -0.01061, -0.0001215, 0.08501), (-0.01061, -0.9993, -0.03672, -0.2294), (0.0002683, 0.03672, -0.9993, 0.03059), (0.0, 0.0, 0.0, 1.0)))
ob_toe_r.location = (-0.085, -0.1675, 0.02565)
ob_toe_r.lock_rotations_4d = False
ob_toe_r.empty_display_type = 'ARROWS'
ob_toe_r.color = (0.0, 0.0, 0.0, 1.0)
ob_toe_r.lineart.crease_threshold = 0.0
_m = ob_toe_r.modifiers.new('Subsurf', 'SUBSURF')
_m.uv_smooth = 'PRESERVE_CORNERS'
_m.quality = 2
_m.levels = 2
_m.show_only_control_edges = False
ob_plane.location = (0.0, 0.0, 0.0)
ob_plane.scale = (10.0, 10.0, 10.0)
ob_plane.lock_rotations_4d = False
ob_plane.empty_display_type = 'ARROWS'
ob_plane.lineart.crease_threshold = 0.0
ob_lamp.location = (1.8, -1.2, 3.3)
ob_lamp.rotation_euler = (0.583, 0.6956, 0.3999)
ob_lamp.lock_rotations_4d = False
ob_lamp.empty_display_type = 'ARROWS'
ob_lamp.lineart.crease_threshold = 0.0
ob_camera.location = (2.256, -3.448, 2.243)
ob_camera.rotation_euler = (1.238, -6.431e-06, 0.7159)
ob_camera.lock_rotations_4d = False
ob_camera.empty_display_type = 'ARROWS'
ob_camera.lineart.crease_threshold = 0.0
ob_rig.location = (0.0, 0.0, 0.0)
ob_rig.lock_rotations_4d = False
ob_rig.empty_display_type = 'ARROWS'
ob_rig.color = (0.0, 0.0, 0.0, 1.0)
ob_rig.hide_viewport = True
ob_rig.display_type = 'WIRE'
ob_rig.show_in_front = True
ob_rig.lineart.crease_threshold = 0.0
ob_vis_elbowtarget_r.parent = ob_rig
ob_vis_elbowtarget_r.matrix_parent_inverse = Matrix(((-9.92e-09, 7.491e-08, 1.0, -1.636), (-0.9848, -0.1736, 0.0, -0.7173), (0.1736, -0.9848, 8.196e-08, 0.1849), (0.0, 0.0, 0.0, 1.0)))
ob_vis_elbowtarget_r.location = (-0.4806, 0.103, 1.636)
ob_vis_elbowtarget_r.lock_rotations_4d = False
ob_vis_elbowtarget_r.empty_display_type = 'ARROWS'
ob_vis_elbowtarget_r.color = (0.0, 0.0, 0.0, 1.0)
ob_vis_elbowtarget_r.hide_select = True
ob_vis_elbowtarget_r.hide_render = True
ob_vis_elbowtarget_r.display_type = 'WIRE'
ob_vis_elbowtarget_r.lineart.crease_threshold = 0.0
_c = ob_vis_elbowtarget_r.constraints.new('STRETCH_TO'); _c.name = 'Const'
_c.target = ob_rig
_c.subtarget = 'ElbowTarget.R'
_c.volume = 'NO_VOLUME'
_c.keep_axis = 'PLANE_X'
_c.rest_length = 0.6
ob_vis_kneetarget_l.parent = ob_rig
ob_vis_kneetarget_l.matrix_parent_inverse = Matrix(((1.0, -0.002745, 0.00261, -0.08509), (0.002745, 0.05053, -0.9987, 0.0982), (0.00261, 0.9987, 0.05054, -0.01792), (0.0, 0.0, 0.0, 1.0)))
ob_vis_kneetarget_l.location = (0.08354, -0.01162, 0.58)
ob_vis_kneetarget_l.lock_rotations_4d = False
ob_vis_kneetarget_l.empty_display_type = 'ARROWS'
ob_vis_kneetarget_l.color = (0.0, 0.0, 0.0, 1.0)
ob_vis_kneetarget_l.hide_select = True
ob_vis_kneetarget_l.hide_render = True
ob_vis_kneetarget_l.display_type = 'WIRE'
ob_vis_kneetarget_l.lineart.crease_threshold = 0.0
_c = ob_vis_kneetarget_l.constraints.new('STRETCH_TO'); _c.name = 'Const'
_c.target = ob_rig
_c.subtarget = 'KneeTarget.L'
_c.volume = 'NO_VOLUME'
_c.keep_axis = 'PLANE_X'
_c.rest_length = 0.6
ob_vis_kneetarget_r.parent = ob_rig
ob_vis_kneetarget_r.matrix_parent_inverse = Matrix(((1.0, 0.002745, -0.00261, 0.08509), (-0.002745, 0.05053, -0.9987, 0.0982), (-0.00261, 0.9987, 0.05054, -0.01792), (0.0, 0.0, 0.0, 1.0)))
ob_vis_kneetarget_r.location = (-0.08354, -0.01162, 0.58)
ob_vis_kneetarget_r.lock_rotations_4d = False
ob_vis_kneetarget_r.empty_display_type = 'ARROWS'
ob_vis_kneetarget_r.color = (0.0, 0.0, 0.0, 1.0)
ob_vis_kneetarget_r.hide_select = True
ob_vis_kneetarget_r.hide_render = True
ob_vis_kneetarget_r.display_type = 'WIRE'
ob_vis_kneetarget_r.lineart.crease_threshold = 0.0
_c = ob_vis_kneetarget_r.constraints.new('STRETCH_TO'); _c.name = 'Const'
_c.target = ob_rig
_c.subtarget = 'KneeTarget.R'
_c.volume = 'NO_VOLUME'
_c.keep_axis = 'PLANE_X'
_c.rest_length = 0.6
ob_vis_elbowtarget_l.parent = ob_rig
ob_vis_elbowtarget_l.matrix_parent_inverse = Matrix(((-9.92e-09, -7.491e-08, -1.0, 1.636), (0.9848, -0.1736, 0.0, -0.7173), (-0.1736, -0.9848, 8.196e-08, 0.1849), (0.0, 0.0, 0.0, 1.0)))
ob_vis_elbowtarget_l.location = (0.4806, 0.103, 1.636)
ob_vis_elbowtarget_l.lock_rotations_4d = False
ob_vis_elbowtarget_l.empty_display_type = 'ARROWS'
ob_vis_elbowtarget_l.color = (0.0, 0.0, 0.0, 1.0)
ob_vis_elbowtarget_l.hide_select = True
ob_vis_elbowtarget_l.hide_render = True
ob_vis_elbowtarget_l.display_type = 'WIRE'
ob_vis_elbowtarget_l.lineart.crease_threshold = 0.0
_c = ob_vis_elbowtarget_l.constraints.new('STRETCH_TO'); _c.name = 'Const'
_c.target = ob_rig
_c.subtarget = 'ElbowTarget.L'
_c.volume = 'NO_VOLUME'
_c.keep_axis = 'PLANE_X'
_c.rest_length = 0.6
ob_gzm_root.location = (1.862, 0.04632, -0.003096)
ob_gzm_root.scale = (0.9644, 0.9644, 0.9644)
ob_gzm_root.lock_rotations_4d = False
ob_gzm_root.empty_display_type = 'ARROWS'
ob_gzm_root.color = (0.0, 0.0, 0.0, 1.0)
ob_gzm_root.lineart.crease_threshold = 0.0
_m = ob_gzm_root.modifiers.new('Mirror', 'MIRROR')
_m.use_axis = (True, True, False)
_m.use_mirror_vertex_groups = False
_m = ob_gzm_root.modifiers.new('Subsurf', 'SUBSURF')
_m.uv_smooth = 'PRESERVE_CORNERS'
_m.quality = 2
_m.levels = 2
_m.show_only_control_edges = False
ob_gzm_thumb.location = (1.133, -2.279e-09, 1.751)
ob_gzm_thumb.scale = (0.06831, 0.06831, 0.06831)
ob_gzm_thumb.lock_rotations_4d = False
ob_gzm_thumb.empty_display_type = 'ARROWS'
ob_gzm_thumb.color = (0.0, 0.0, 0.0, 1.0)
ob_gzm_thumb.lineart.crease_threshold = 0.0
ob_gzm_ik_hand.location = (1.132, 0.1305, 1.537)
ob_gzm_ik_hand.rotation_euler = (3.142, -3.142, -5.305e-15)
ob_gzm_ik_hand.scale = (0.1738, 0.1738, 0.1738)
ob_gzm_ik_hand.lock_rotations_4d = False
ob_gzm_ik_hand.empty_display_type = 'ARROWS'
ob_gzm_ik_hand.color = (0.0, 0.0, 0.0, 1.0)
ob_gzm_ik_hand.show_wire = True
ob_gzm_ik_hand.lineart.crease_threshold = 0.0
_m = ob_gzm_ik_hand.modifiers.new('Mirror', 'MIRROR')
_m.use_clip = True
_m.use_mirror_vertex_groups = False
_m = ob_gzm_ik_hand.modifiers.new('Subsurf', 'SUBSURF')
_m.uv_smooth = 'PRESERVE_CORNERS'
_m.quality = 2
_m.levels = 2
_m.show_only_control_edges = False
ob_gzm_mit_02.location = (1.132, 0.1, 1.718)
ob_gzm_mit_02.rotation_euler = (3.142, 1.367e-16, 1.367e-16)
ob_gzm_mit_02.scale = (0.02736, 0.02736, 0.02736)
ob_gzm_mit_02.lock_rotations_4d = False
ob_gzm_mit_02.empty_display_type = 'ARROWS'
ob_gzm_mit_02.color = (0.0, 0.0, 0.0, 1.0)
ob_gzm_mit_02.show_wire = True
ob_gzm_mit_02.lineart.crease_threshold = 0.0
_m = ob_gzm_mit_02.modifiers.new('Mirror', 'MIRROR')
_m.use_clip = True
_m.use_mirror_vertex_groups = False
_m = ob_gzm_mit_02.modifiers.new('Subsurf', 'SUBSURF')
_m.uv_smooth = 'PRESERVE_CORNERS'
_m.quality = 2
_m.levels = 2
_m.show_only_control_edges = False
ob_gzm_mit_01.location = (1.132, 0.1, 1.684)
ob_gzm_mit_01.rotation_euler = (3.142, 1.367e-16, 1.367e-16)
ob_gzm_mit_01.scale = (0.03034, 0.03034, 0.03034)
ob_gzm_mit_01.lock_rotations_4d = False
ob_gzm_mit_01.empty_display_type = 'ARROWS'
ob_gzm_mit_01.color = (0.0, 0.0, 0.0, 1.0)
ob_gzm_mit_01.show_wire = True
ob_gzm_mit_01.lineart.crease_threshold = 0.0
_m = ob_gzm_mit_01.modifiers.new('Mirror', 'MIRROR')
_m.use_clip = True
_m.use_mirror_vertex_groups = False
_m = ob_gzm_mit_01.modifiers.new('Subsurf', 'SUBSURF')
_m.uv_smooth = 'PRESERVE_CORNERS'
_m.quality = 2
_m.levels = 2
_m.show_only_control_edges = False
ob_gzm_palm.location = (1.132, 0.1, 1.638)
ob_gzm_palm.rotation_euler = (3.142, 1.367e-16, 1.367e-16)
ob_gzm_palm.scale = (0.06568, 0.06568, 0.06568)
ob_gzm_palm.lock_rotations_4d = False
ob_gzm_palm.empty_display_type = 'ARROWS'
ob_gzm_palm.color = (0.0, 0.0, 0.0, 1.0)
ob_gzm_palm.show_wire = True
ob_gzm_palm.lineart.crease_threshold = 0.0
_m = ob_gzm_palm.modifiers.new('Mirror', 'MIRROR')
_m.use_clip = True
_m.use_mirror_vertex_groups = False
_m = ob_gzm_palm.modifiers.new('Subsurf', 'SUBSURF')
_m.uv_smooth = 'PRESERVE_CORNERS'
_m.quality = 2
_m.levels = 2
_m.show_only_control_edges = False
ob_gzm_shoulder_r.location = (1.277, 3.609e-09, 1.669)
ob_gzm_shoulder_r.rotation_euler = (0.0, -0.0, -1.571)
ob_gzm_shoulder_r.scale = (0.1426, 0.1426, 0.1426)
ob_gzm_shoulder_r.lock_rotations_4d = False
ob_gzm_shoulder_r.empty_display_type = 'ARROWS'
ob_gzm_shoulder_r.color = (0.0, 0.0, 0.0, 1.0)
ob_gzm_shoulder_r.lineart.crease_threshold = 0.0
ob_gzm_shoulder_l.location = (1.309, -8.008e-10, 1.672)
ob_gzm_shoulder_l.rotation_euler = (0.0, -0.0, -1.571)
ob_gzm_shoulder_l.scale = (0.1426, 0.1426, 0.1426)
ob_gzm_shoulder_l.lock_rotations_4d = False
ob_gzm_shoulder_l.empty_display_type = 'ARROWS'
ob_gzm_shoulder_l.color = (0.0, 0.0, 0.0, 1.0)
ob_gzm_shoulder_l.lineart.crease_threshold = 0.0
ob_gzm_neck.location = (0.411, 0.1, 1.739)
ob_gzm_neck.rotation_euler = (1.571, 1.367e-16, 1.367e-16)
ob_gzm_neck.scale = (0.1402, 0.1402, 0.1402)
ob_gzm_neck.lock_rotations_4d = False
ob_gzm_neck.empty_display_type = 'ARROWS'
ob_gzm_neck.color = (0.0, 0.0, 0.0, 1.0)
ob_gzm_neck.lineart.crease_threshold = 0.0
ob_gzm_head.location = (0.409, 0.2756, 1.905)
ob_gzm_head.rotation_euler = (1.571, 1.367e-16, 1.367e-16)
ob_gzm_head.scale = (0.1815, 0.1815, 0.1815)
ob_gzm_head.lock_rotations_4d = False
ob_gzm_head.empty_display_type = 'ARROWS'
ob_gzm_head.color = (0.0, 0.0, 0.0, 1.0)
ob_gzm_head.show_wire = True
ob_gzm_head.lineart.crease_threshold = 0.0
_m = ob_gzm_head.modifiers.new('Mirror', 'MIRROR')
_m.use_clip = True
_m.use_mirror_vertex_groups = False
_m = ob_gzm_head.modifiers.new('Subsurf', 'SUBSURF')
_m.uv_smooth = 'PRESERVE_CORNERS'
_m.quality = 2
_m.levels = 2
_m.show_only_control_edges = False
ob_gzm_ik_foot.location = (0.3642, 0.2756, 0.2)
ob_gzm_ik_foot.rotation_euler = (0.0, -0.0, 3.142)
ob_gzm_ik_foot.scale = (0.1393, 0.1393, 0.1393)
ob_gzm_ik_foot.lock_rotations_4d = False
ob_gzm_ik_foot.empty_display_type = 'ARROWS'
ob_gzm_ik_foot.color = (0.0, 0.0, 0.0, 1.0)
ob_gzm_ik_foot.show_wire = True
ob_gzm_ik_foot.lineart.crease_threshold = 0.0
_m = ob_gzm_ik_foot.modifiers.new('Mirror', 'MIRROR')
_m.use_clip = True
_m.use_mirror_vertex_groups = False
_m = ob_gzm_ik_foot.modifiers.new('Subsurf', 'SUBSURF')
_m.uv_smooth = 'PRESERVE_CORNERS'
_m.quality = 2
_m.levels = 2
_m.show_only_control_edges = False
ob_gzm_footroll.location = (0.3949, 0.2756, 0.233)
ob_gzm_footroll.scale = (0.1393, 0.1393, 0.1393)
ob_gzm_footroll.lock_rotations_4d = False
ob_gzm_footroll.empty_display_type = 'ARROWS'
ob_gzm_footroll.color = (0.0, 0.0, 0.0, 1.0)
ob_gzm_footroll.show_wire = True
ob_gzm_footroll.lineart.crease_threshold = 0.0
_m = ob_gzm_footroll.modifiers.new('Mirror', 'MIRROR')
_m.use_clip = True
_m.use_mirror_vertex_groups = False
_m = ob_gzm_footroll.modifiers.new('Subsurf', 'SUBSURF')
_m.uv_smooth = 'PRESERVE_CORNERS'
_m.quality = 2
_m.levels = 2
_m.show_only_control_edges = False
ob_gzm_toe.location = (0.3949, 0.1, 0.07338)
ob_gzm_toe.rotation_euler = (3.142, 1.367e-16, 1.367e-16)
ob_gzm_toe.scale = (0.1393, 0.1393, 0.1393)
ob_gzm_toe.lock_rotations_4d = False
ob_gzm_toe.empty_display_type = 'ARROWS'
ob_gzm_toe.color = (0.0, 0.0, 0.0, 1.0)
ob_gzm_toe.show_wire = True
ob_gzm_toe.lineart.crease_threshold = 0.0
_m = ob_gzm_toe.modifiers.new('Mirror', 'MIRROR')
_m.use_clip = True
_m.use_mirror_vertex_groups = False
_m = ob_gzm_toe.modifiers.new('Subsurf', 'SUBSURF')
_m.uv_smooth = 'PRESERVE_CORNERS'
_m.quality = 2
_m.levels = 2
_m.show_only_control_edges = False
ob_gzm_heel.location = (0.4, 0.1, 0.1)
ob_gzm_heel.rotation_euler = (3.142, 1.367e-16, 1.367e-16)
ob_gzm_heel.scale = (0.1393, 0.1393, 0.1393)
ob_gzm_heel.lock_rotations_4d = False
ob_gzm_heel.empty_display_type = 'ARROWS'
ob_gzm_heel.color = (0.0, 0.0, 0.0, 1.0)
ob_gzm_heel.show_wire = True
ob_gzm_heel.lineart.crease_threshold = 0.0
_m = ob_gzm_heel.modifiers.new('Mirror', 'MIRROR')
_m.use_clip = True
_m.use_mirror_vertex_groups = False
_m = ob_gzm_heel.modifiers.new('Subsurf', 'SUBSURF')
_m.uv_smooth = 'PRESERVE_CORNERS'
_m.quality = 2
_m.levels = 2
_m.show_only_control_edges = False
ob_gzm_chest.location = (0.6199, 0.1, 0.9618)
ob_gzm_chest.rotation_euler = (1.571, 1.367e-16, 1.367e-16)
ob_gzm_chest.scale = (0.2627, 0.2627, 0.2627)
ob_gzm_chest.lock_rotations_4d = False
ob_gzm_chest.empty_display_type = 'ARROWS'
ob_gzm_chest.color = (0.0, 0.0, 0.0, 1.0)
ob_gzm_chest.lineart.crease_threshold = 0.0
ob_gzm_mid.location = (0.6199, 0.1, 1.198)
ob_gzm_mid.rotation_euler = (1.571, 1.367e-16, 1.367e-16)
ob_gzm_mid.scale = (0.2627, 0.2627, 0.2627)
ob_gzm_mid.lock_rotations_4d = False
ob_gzm_mid.empty_display_type = 'ARROWS'
ob_gzm_mid.color = (0.0, 0.0, 0.0, 1.0)
ob_gzm_mid.lineart.crease_threshold = 0.0
ob_gzm_pelvis.location = (0.6199, 0.1, 1.487)
ob_gzm_pelvis.rotation_euler = (1.571, 3.142, 3.142)
ob_gzm_pelvis.scale = (0.2627, 0.2627, 0.2627)
ob_gzm_pelvis.lock_rotations_4d = False
ob_gzm_pelvis.empty_display_type = 'ARROWS'
ob_gzm_pelvis.color = (0.0, 0.0, 0.0, 1.0)
ob_gzm_pelvis.lineart.crease_threshold = 0.0
ob_gzm_shin.location = (1.171, -3.428e-09, 0.5298)
ob_gzm_shin.rotation_euler = (1.571, 1.571, 6.283)
ob_gzm_shin.scale = (0.3975, 0.3975, 0.3975)
ob_gzm_shin.lock_rotations_4d = False
ob_gzm_shin.empty_display_type = 'ARROWS'
ob_gzm_shin.color = (0.0, 0.0, 0.0, 1.0)
ob_gzm_shin.lineart.crease_threshold = 0.0
ob_gzm_thigh.location = (1.171, -3.428e-09, 0.9274)
ob_gzm_thigh.rotation_euler = (1.571, 1.571, 6.283)
ob_gzm_thigh.scale = (0.3975, 0.3975, 0.3975)
ob_gzm_thigh.lock_rotations_4d = False
ob_gzm_thigh.empty_display_type = 'ARROWS'
ob_gzm_thigh.color = (0.0, 0.0, 0.0, 1.0)
ob_gzm_thigh.lineart.crease_threshold = 0.0
ob_gzm_arm.location = (1.171, -3.428e-09, 1.325)
ob_gzm_arm.rotation_euler = (1.571, 1.571, 6.283)
ob_gzm_arm.scale = (0.3975, 0.3975, 0.3975)
ob_gzm_arm.lock_rotations_4d = False
ob_gzm_arm.empty_display_type = 'ARROWS'
ob_gzm_arm.color = (0.0, 0.0, 0.0, 1.0)
ob_gzm_arm.lineart.crease_threshold = 0.0
ob_gzm_target.location = (2.0, -0.1, 2.0)
ob_gzm_target.rotation_euler = (1.571, -0.0, -0.0)
ob_gzm_target.scale = (0.1102, 0.1102, 0.1102)
ob_gzm_target.lock_rotations_4d = False
ob_gzm_target.empty_display_type = 'ARROWS'
ob_gzm_target.color = (0.0, 0.0, 0.0, 1.0)
ob_gzm_target.lineart.crease_threshold = 0.0
ob_gzm_slider.location = (0.0, -0.1, 2.691)
ob_gzm_slider.rotation_euler = (1.571, -0.0, -0.0)
ob_gzm_slider.scale = (0.1876, 0.1876, 0.1876)
ob_gzm_slider.lock_rotations_4d = False
ob_gzm_slider.empty_display_type = 'ARROWS'
ob_gzm_slider.color = (0.0, 0.0, 0.0, 1.0)
ob_gzm_slider.lineart.crease_threshold = 0.0
_m = ob_gzm_slider.modifiers.new('Subsurf', 'SUBSURF')
_m.uv_smooth = 'PRESERVE_CORNERS'
_m.quality = 2
_m.levels = 2
_m.show_only_control_edges = False

# ---- collection membership
col_collection_1.objects.link(ob_font_007)
col_collection_1.objects.link(ob_font_006)
col_collection_1.objects.link(ob_font_005)
col_collection_1.objects.link(ob_font_004)
col_collection_1.objects.link(ob_font_003)
col_collection_1.objects.link(ob_font_002)
col_collection_1.objects.link(ob_font_001)
col_collection_1.objects.link(ob_font)
col_collection_1.objects.link(ob_leg_ik_slider_l)
col_collection_1.objects.link(ob_leg_ik_slider_r)
col_collection_1.objects.link(ob_arm_ik_slider_l)
col_collection_1.objects.link(ob_arm_ik_slider_r)
col_collection_1.objects.link(ob_chest)
col_collection_1.objects.link(ob_shoulder_l)
col_collection_1.objects.link(ob_shoulder_r)
col_collection_1.objects.link(ob_upperarm_r)
col_collection_1.objects.link(ob_upperarm_l)
col_collection_1.objects.link(ob_neck)
col_collection_1.objects.link(ob_head)
col_collection_1.objects.link(ob_forearm_l)
col_collection_1.objects.link(ob_forearm_r)
col_collection_1.objects.link(ob_hand_r)
col_collection_1.objects.link(ob_thumb_r)
col_collection_1.objects.link(ob_mit1_r)
col_collection_1.objects.link(ob_mit2_r)
col_collection_1.objects.link(ob_thumb_l)
col_collection_1.objects.link(ob_hand_l)
col_collection_1.objects.link(ob_mit1_l)
col_collection_1.objects.link(ob_mit2_l)
col_collection_1.objects.link(ob_mid)
col_collection_1.objects.link(ob_pelvis)
col_collection_1.objects.link(ob_thigh_l)
col_collection_1.objects.link(ob_thigh_r)
col_collection_1.objects.link(ob_shin_r)
col_collection_1.objects.link(ob_shin_l)
col_collection_1.objects.link(ob_foot_l)
col_collection_1.objects.link(ob_toe_l)
col_collection_1.objects.link(ob_foot_r)
col_collection_1.objects.link(ob_toe_r)
col_collection_2.objects.link(ob_plane)
col_collection_2.objects.link(ob_lamp)
col_collection_2.objects.link(ob_camera)
col_collection_11.objects.link(ob_rig)
col_collection_11.objects.link(ob_vis_elbowtarget_r)
col_collection_11.objects.link(ob_vis_kneetarget_l)
col_collection_11.objects.link(ob_vis_kneetarget_r)
col_collection_11.objects.link(ob_vis_elbowtarget_l)
col_collection_20.objects.link(ob_gzm_root)
col_collection_20.objects.link(ob_gzm_thumb)
col_collection_20.objects.link(ob_gzm_ik_hand)
col_collection_20.objects.link(ob_gzm_mit_02)
col_collection_20.objects.link(ob_gzm_mit_01)
col_collection_20.objects.link(ob_gzm_palm)
col_collection_20.objects.link(ob_gzm_shoulder_r)
col_collection_20.objects.link(ob_gzm_shoulder_l)
col_collection_20.objects.link(ob_gzm_neck)
col_collection_20.objects.link(ob_gzm_head)
col_collection_20.objects.link(ob_gzm_ik_foot)
col_collection_20.objects.link(ob_gzm_footroll)
col_collection_20.objects.link(ob_gzm_toe)
col_collection_20.objects.link(ob_gzm_heel)
col_collection_20.objects.link(ob_gzm_chest)
col_collection_20.objects.link(ob_gzm_mid)
col_collection_20.objects.link(ob_gzm_pelvis)
col_collection_20.objects.link(ob_gzm_shin)
col_collection_20.objects.link(ob_gzm_thigh)
col_collection_20.objects.link(ob_gzm_arm)
col_collection_20.objects.link(ob_gzm_target)
col_collection_20.objects.link(ob_gzm_slider)

# ---- scene / render settings (as saved in the file)
scene.camera = ob_camera
scene.frame_start = 1; scene.frame_end = 250; scene.frame_set(1)
scene.render.engine = 'BLENDER_EEVEE_NEXT'
scene.render.image_settings.color_mode = 'RGB'
scene.render.image_settings.compression = 90
scene.render.resolution_x = 800
scene.render.resolution_y = 600
scene.render.pixel_aspect_x = 100.0
scene.render.pixel_aspect_y = 100.0
scene.render.fps = 25
scene.render.dither_intensity = 0.0
scene.render.use_compositing = False
scene.render.use_sequencer = False
scene.render.bake_margin = 2
scene.render.bake_bias = 0.0
scene.render.use_stamp_time = False
scene.render.use_stamp_date = False
scene.render.use_stamp_frame = False
scene.render.use_stamp_camera = False
scene.render.use_stamp_scene = False
scene.render.use_stamp_filename = False
scene.render.use_stamp_render_time = False
scene.render.stamp_font_size = 0
scene.cycles.use_denoising = False
scene.cycles.samples = 10
scene.cycles.sampling_pattern = 'TABULATED_SOBOL'
scene.cycles.light_sampling_threshold = 0.0
scene.cycles.use_adaptive_sampling = False
scene.cycles.use_light_tree = False
scene.cycles.blur_glossy = 0.0
scene.cycles.volume_bounces = 1
scene.cycles.pixel_filter_type = 'GAUSSIAN'
scene.cycles.sample_clamp_indirect = 0.0
scene.view_settings.view_transform = 'Raw'
bpy.context.view_layer.update()
